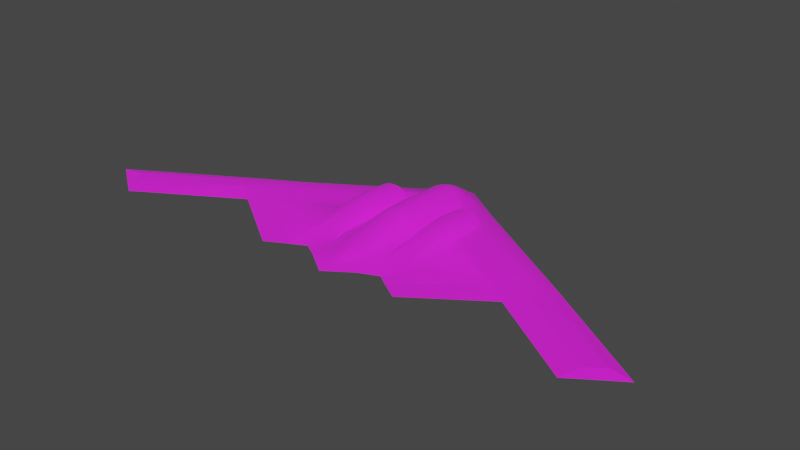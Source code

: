 # Source: planerevamped.blend  (saved by Blender 3.5.10; exported with 4.5.12 LTS)
import bpy
from mathutils import Matrix  # noqa: F401  (used for matrix-valued properties, if any)

bpy.ops.wm.read_factory_settings(use_empty=True)
scene = bpy.context.scene
scene.name = 'Scene'

# ---- collections
col_collection = bpy.data.collections.new('Collection'); scene.collection.children.link(col_collection)

# ---- images (referenced by path relative to the original .blend; pixels are not part of the script)
import os
ASSET_DIR = os.environ.get("B2B_ASSET_DIR", "")  # directory of the original .blend (textures are referenced by path, not embedded)
HERE = os.path.dirname(os.path.abspath(__file__))  # packed textures are extracted next to this script under _unpacked/

def load_image(name, relpath, width, height, colorspace="sRGB"):
    """Load a texture the original file referenced (path relative to the .blend, or extracted next to this script)."""
    p = next((c for c in (os.path.join(HERE, relpath), os.path.join(ASSET_DIR, relpath)) if relpath and os.path.exists(c)), "")
    if p:
        img = bpy.data.images.load(p, check_existing=True)
        img.name = name
    else:  # same state as the original file: an image datablock whose file is absent (Cycles renders it pink)
        img = bpy.data.images.new(name, width, height)
        img.source = "FILE"
        img.filepath = "//" + (relpath or name)
    img.colorspace_settings.name = colorspace
    return img
img_b_2_spirit_p01_dds = load_image('B-2_Spirit_P01.dds', 'B-2_Spirit_P01.dds', 1024, 1024, 'sRGB')

# ---- materials (node trees are filled in below, after node groups)
mat_plane_001 = bpy.data.materials.new('plane.001')
mat_plane_001.use_transparent_shadow = False
mat_plane_001.diffuse_color = (1.0, 1.0, 1.0, 1.0)
mat_plane_001.roughness = 0.9106
mat_plane_001.specular_intensity = 0.7529
mat_plane_window_001 = bpy.data.materials.new('plane_window.001')
mat_plane_window_001.use_transparent_shadow = False
mat_plane_window_001.diffuse_color = (1.0, 1.0, 1.0, 1.0)
mat_plane_window_001.roughness = 0.9106
mat_plane_window_001.specular_intensity = 0.7529

# ---- node groups
ng_auto_smooth = bpy.data.node_groups.new('Auto Smooth', 'GeometryNodeTree')
_s = ng_auto_smooth.interface.new_socket(name='Geometry', in_out='OUTPUT', socket_type='NodeSocketGeometry')
_s = ng_auto_smooth.interface.new_socket(name='Geometry', in_out='INPUT', socket_type='NodeSocketGeometry')
_s = ng_auto_smooth.interface.new_socket(name='Angle', in_out='INPUT', socket_type='NodeSocketFloat')
_s.subtype = 'ANGLE'
_s.min_value = 0.0
_s.max_value = 3.142
ng_auto_smooth.is_modifier = True
_N = ng_auto_smooth.nodes; _L = ng_auto_smooth.links
n0 = _N.new('NodeGroupOutput'); n0.name = 'Group Output'; n0.location = (480, -100)
n1 = _N.new('NodeGroupInput'); n1.name = 'Group Input'; n1.location = (-420, -300)
n2 = _N.new('NodeGroupInput'); n2.name = 'Group Input.001'; n2.location = (-60, -100)
n3 = _N.new('GeometryNodeSetShadeSmooth'); n3.name = 'Set Shade Smooth'; n3.location = (120, -100)
n3.domain = 'EDGE'
n4 = _N.new('GeometryNodeSetShadeSmooth'); n4.name = 'Set Shade Smooth.001'; n4.location = (300, -100)
n5 = _N.new('GeometryNodeInputMeshEdgeAngle'); n5.name = 'Edge Angle'; n5.location = (-420, -220)
n6 = _N.new('GeometryNodeInputEdgeSmooth'); n6.name = 'Is Edge Smooth'; n6.location = (-60, -160)
n7 = _N.new('GeometryNodeInputShadeSmooth'); n7.name = 'Is Face Smooth'; n7.location = (-240, -340)
n8 = _N.new('FunctionNodeBooleanMath'); n8.name = 'Boolean Math'; n8.location = (-60, -220)
n9 = _N.new('FunctionNodeCompare'); n9.name = 'Compare'; n9.location = (-240, -180)
n9.operation = 'LESS_EQUAL'
_L.new(n5.outputs[0], n9.inputs[0])
_L.new(n4.outputs[0], n0.inputs[0])
_L.new(n1.outputs[1], n9.inputs[1])
_L.new(n9.outputs[0], n8.inputs[0])
_L.new(n7.outputs[0], n8.inputs[1])
_L.new(n2.outputs[0], n3.inputs[0])
_L.new(n6.outputs[0], n3.inputs[1])
_L.new(n3.outputs[0], n4.inputs[0])
_L.new(n8.outputs[0], n3.inputs[2])
n0.is_active_output = True

# ---- material node trees
mat_plane_001.use_nodes = True; mat_plane_001.node_tree.nodes.clear()
_N = mat_plane_001.node_tree.nodes; _L = mat_plane_001.node_tree.links
n0 = _N.new('ShaderNodeBsdfPrincipled'); n0.name = 'Principled BSDF'; n0.location = (10, 300)
n0.distribution = 'GGX'
n0.subsurface_method = 'RANDOM_WALK_SKIN'
n0.inputs[2].default_value = 0.9106
n0.inputs[3].default_value = 1.45
n0.inputs[13].default_value = 0.7529
n0.inputs[27].default_value = (0.0, 0.0, 0.0, 1.0)
n0.inputs[28].default_value = 1.0
n1 = _N.new('ShaderNodeOutputMaterial'); n1.name = 'Material Output'; n1.location = (300, 300)
n2 = _N.new('ShaderNodeNormalMap'); n2.name = 'Normal Map'; n2.location = (-300, -300)
n2.label = 'Normal/Map'
n2.inputs[0].default_value = 0.0
n3 = _N.new('ShaderNodeTexImage'); n3.name = 'Image Texture'; n3.location = (-300, 600)
n3.image = img_b_2_spirit_p01_dds
_L.new(n0.outputs[0], n1.inputs[0])
_L.new(n2.outputs[0], n0.inputs[5])
_L.new(n3.outputs[0], n0.inputs[0])
n1.is_active_output = True
mat_plane_window_001.use_nodes = True; mat_plane_window_001.node_tree.nodes.clear()
_N = mat_plane_window_001.node_tree.nodes; _L = mat_plane_window_001.node_tree.links
n0 = _N.new('ShaderNodeBsdfPrincipled'); n0.name = 'Principled BSDF'; n0.location = (10, 300)
n0.distribution = 'GGX'
n0.subsurface_method = 'RANDOM_WALK_SKIN'
n0.inputs[2].default_value = 0.9106
n0.inputs[3].default_value = 1.45
n0.inputs[13].default_value = 0.7529
n0.inputs[27].default_value = (0.0, 0.0, 0.0, 1.0)
n0.inputs[28].default_value = 1.0
n1 = _N.new('ShaderNodeOutputMaterial'); n1.name = 'Material Output'; n1.location = (300, 300)
n2 = _N.new('ShaderNodeNormalMap'); n2.name = 'Normal Map'; n2.location = (-300, -300)
n2.label = 'Normal/Map'
n2.inputs[0].default_value = 0.0
n3 = _N.new('ShaderNodeTexImage'); n3.name = 'Image Texture'; n3.location = (-300, 600)
n3.image = img_b_2_spirit_p01_dds
_L.new(n0.outputs[0], n1.inputs[0])
_L.new(n2.outputs[0], n0.inputs[5])
_L.new(n3.outputs[0], n0.inputs[0])
n1.is_active_output = True

# ---- world
world_world = bpy.data.worlds.new('World'); scene.world = world_world
world_world.use_nodes = True; world_world.node_tree.nodes.clear()
_N = world_world.node_tree.nodes; _L = world_world.node_tree.links
n0 = _N.new('ShaderNodeOutputWorld'); n0.name = 'World Output'; n0.location = (300, 300)
n1 = _N.new('ShaderNodeBackground'); n1.name = 'Background'; n1.location = (10, 300)
n1.inputs[0].default_value = (0.05088, 0.05088, 0.05088, 1.0)
_L.new(n1.outputs[0], n0.inputs[0])
n0.is_active_output = True
world_world.color = (0.05088, 0.05088, 0.05088)
world_world.use_sun_shadow = False
world_world.sun_shadow_jitter_overblur = 0.0

# ---- meshes
me_b_2_spirit_005 = bpy.data.meshes.new('B-2_Spirit.005')
me_b_2_spirit_005.from_pydata([(-0.2201, -0.6624, 2.521), (-1.13, -0.6624, 2.233), (-2.171, -3.424, 1.037), (-0.2082, -3.423, 2.147), (-1.008, -8.228, -0.6239), (-1.085, -5.93, -0.799), (0.0, -8.228, 0.8399), (-0.1934, -5.93, 1.406), (-1.362, -8.228, 0.5314), (-1.008, -8.228, 0.6828), (-1.604, 0.9614, -0.6524), (-1.427, 4.361, -0.5096), (-3.632, 2.392, -0.4236), (-2.285, -10.42, -0.04763), (-15.11, -5.772, 0.7436), (-15.11, -5.723, -0.07124), (-16.53, -4.768, 0.7271), (-13.24, -4.389, -0.05926), (-14.58, -3.369, 0.1115), (-14.58, -3.396, 0.7998), (-15.46, -2.764, 0.5121), (-17.41, -4.143, 0.4822), (-16.53, -4.735, 0.09059), (-3.842, -9.353, -0.1655), (-3.829, -8.375, -0.4067), (-3.83, -8.4, 0.1061), (-1.223, -9.477, 0.2668), (-1.746, -8.228, 0.4067), (-2.019, 3.324, 1.616), (-1.606, -9.917, -0.2369), (-1.717, -8.19, -0.3917), (-2.355, -1.368, 1.347), (-2.184, -2.703, 1.129), (-3.633, 5.424, 0.5446), (-3.631, 4.271, 1.208), (-0.1619, 4.477, 2.5), (-0.1822, 3.867, 2.651), (-0.715, 4.488, 2.376), (-0.1891, -8.228, 0.8369), (-1.465, -2.714, 1.836), (-1.811, -0.6624, 1.684), (-1.816, -3.433, 1.368), (-1.426, -5.918, 1.028), (-1.844, -5.904, 0.7103), (-0.9806, 4.504, 2.249), (-0.774, 3.872, 2.518), (-1.083, 3.341, 2.427), (-0.8009, 3.344, 2.546), (-0.8216, -0.6624, 2.376), (-1.132, -2.715, 2.036), (-1.046, -5.93, 1.219), (-0.8083, -3.425, 2.036), (-0.7739, -5.93, 1.322), (-0.7487, -8.228, 0.7418), (-0.8272, -9.477, 0.3954), (-0.2118, -2.715, 2.31), (-1.081, -3.426, 1.921), (-0.8144, -2.715, 2.176), (-1.814, -2.714, 1.499), (-1.461, -3.429, 1.701), (-1.109, 1.318, -0.7633), (-0.9287, 4.342, -0.5931), (-0.6607, 6.214, 1.468), (-3.633, 4.272, -0.1185), (-1.217, 5.258, -0.2948), (-13.24, -4.428, 0.7995), (-11.56, -5.718, 0.6503), (-2.938, -7.544, 0.2254), (-2.509, -9.289, 0.09959), (-2.45, 1.326, 1.473), (-3.34, -3.421, 1.779), (-5.114, -1.055, 1.918), (-5.574, -1.566, 1.26), (-3.95, -3.421, 1.834), (-4.562, -1.055, 2.154), (-4.969, -7.629, 0.3518), (-5.39, 1.325, 1.42), (-2.338, -3.199, 1.028), (-2.558, -6.593, 0.53), (-2.847, -3.422, 1.59), (-5.58, -3.488, 1.004), (-5.079, -3.422, 1.59), (-4.997, -6.417, 0.7839), (-3.342, -6.018, 0.9474), (-3.928, -5.708, 1.068), (-4.542, -3.421, 1.771), (-5.408, -7.664, 0.3824), (-4.427, -6.004, 0.9412), (-3.837, -7.526, 0.2491), (-2.921, -6.251, 0.7846), (-2.534, -7.65, 0.2428), (-0.1873, 3.348, 2.682), (-0.0885, 6.65, 0.229), (-1.772, -5.929, -0.558), (-1.062, 4.52, 2.174), (-0.1239, 6.324, 1.571), (-1.575, 4.621, 1.651), (-1.355, 4.81, 1.774), (-1.497, 4.849, 1.626), (-1.716, 4.638, 1.532), (-1.456, 5.249, 1.495), (-1.744, 3.914, 1.713), (-1.9, 3.914, 1.581), (-0.1397, 5.549, 1.994), (-0.6799, 4.901, 2.183), (-0.6999, 4.666, 2.293), (-1.047, 3.874, 2.393), (-1.462, -0.6624, 2.03), (-2.217, -0.6916, 1.36), (-0.1514, 4.639, 2.427), (-1.182, 5.456, 1.593), (-1.174, 5.678, 1.476), (-2.145, 2.7, 1.523), (-0.7751, 6.168, 0.1091), (-0.7786, 5.39, -0.3501), (-3.624, -0.1438, -0.4728), (-11.56, -5.663, -0.1209), (0.2201, -0.6624, 2.521), (1.13, -0.6624, 2.233), (2.171, -3.424, 1.037), (0.2082, -3.423, 2.147), (0.0, -3.423, 2.152), (1.008, -8.228, -0.6239), (1.085, -5.93, -0.799), (0.1934, -5.93, 1.406), (0.0, -5.93, 1.405), (1.362, -8.228, 0.5314), (1.008, -8.228, 0.6828), (0.0, -9.473, 0.5529), (1.604, 0.9614, -0.6524), (1.427, 4.361, -0.5096), (3.632, 2.392, -0.4236), (2.285, -10.42, -0.04763), (15.11, -5.772, 0.7436), (15.11, -5.723, -0.07124), (16.53, -4.768, 0.7271), (13.24, -4.389, -0.05926), (14.58, -3.369, 0.1115), (14.58, -3.396, 0.7998), (15.46, -2.764, 0.5121), (17.41, -4.143, 0.4822), (16.53, -4.735, 0.09059), (3.842, -9.353, -0.1655), (3.829, -8.375, -0.4067), (3.83, -8.4, 0.1061), (1.223, -9.477, 0.2668), (1.746, -8.228, 0.4067), (2.019, 3.324, 1.616), (1.606, -9.917, -0.2369), (1.717, -8.19, -0.3917), (2.355, -1.368, 1.347), (2.184, -2.703, 1.129), (0.0, 7.364, 0.577), (0.0, 7.911, 0.788), (3.633, 5.424, 0.5446), (3.631, 4.271, 1.208), (0.0, 4.474, 2.51), (0.1619, 4.477, 2.5), (0.1822, 3.867, 2.651), (0.715, 4.488, 2.376), (0.1891, -8.228, 0.8369), (0.0, 3.865, 2.658), (1.465, -2.714, 1.836), (1.811, -0.6624, 1.684), (1.816, -3.433, 1.368), (1.426, -5.918, 1.028), (1.844, -5.904, 0.7103), (0.9806, 4.504, 2.249), (0.774, 3.872, 2.518), (1.083, 3.341, 2.427), (0.8009, 3.344, 2.546), (0.8216, -0.6624, 2.376), (1.132, -2.715, 2.036), (1.046, -5.93, 1.219), (0.8083, -3.425, 2.036), (0.7739, -5.93, 1.322), (0.7487, -8.228, 0.7418), (0.8272, -9.477, 0.3954), (0.0, -2.715, 2.316), (0.2118, -2.715, 2.31), (1.081, -3.426, 1.921), (0.8144, -2.715, 2.176), (1.814, -2.714, 1.499), (1.461, -3.429, 1.701), (1.109, 1.318, -0.7633), (0.0, 1.318, -0.9164), (0.0, -5.93, -0.955), (0.9287, 4.342, -0.5931), (0.0, 4.342, -0.7184), (0.0, 5.442, -0.4144), (0.6607, 6.214, 1.468), (3.633, 4.272, -0.1185), (1.217, 5.258, -0.2948), (13.24, -4.428, 0.7995), (11.56, -5.718, 0.6503), (2.938, -7.544, 0.2254), (2.509, -9.289, 0.09959), (2.45, 1.326, 1.473), (3.34, -3.421, 1.779), (5.114, -1.055, 1.918), (5.574, -1.566, 1.26), (3.95, -3.421, 1.834), (4.562, -1.055, 2.154), (4.969, -7.629, 0.3518), (5.39, 1.325, 1.42), (2.338, -3.199, 1.028), (2.558, -6.593, 0.53), (2.847, -3.422, 1.59), (5.58, -3.488, 1.004), (5.079, -3.422, 1.59), (4.997, -6.417, 0.7839), (3.342, -6.018, 0.9474), (3.928, -5.708, 1.068), (4.542, -3.421, 1.771), (5.408, -7.664, 0.3824), (4.427, -6.004, 0.9412), (3.837, -7.526, 0.2491), (2.921, -6.251, 0.7846), (2.534, -7.65, 0.2428), (0.1873, 3.348, 2.682), (0.0, 3.347, 2.685), (0.0, -0.6624, 2.527), (0.0885, 6.65, 0.229), (0.0, 6.732, 0.2453), (1.772, -5.929, -0.558), (0.0, 6.333, 1.569), (1.062, 4.52, 2.174), (0.1239, 6.324, 1.571), (1.575, 4.621, 1.651), (1.355, 4.81, 1.774), (0.0, 6.472, 1.484), (1.497, 4.849, 1.626), (1.716, 4.638, 1.532), (1.456, 5.249, 1.495), (1.744, 3.914, 1.713), (1.9, 3.914, 1.581), (0.1397, 5.549, 1.994), (0.0, 5.56, 1.992), (0.0, 5.178, 2.186), (0.6799, 4.901, 2.183), (0.6999, 4.666, 2.293), (1.047, 3.874, 2.393), (1.462, -0.6624, 2.03), (2.217, -0.6916, 1.36), (0.0, 4.643, 2.432), (0.1514, 4.639, 2.427), (1.182, 5.456, 1.593), (1.174, 5.678, 1.476), (2.145, 2.7, 1.523), (0.7751, 6.168, 0.1091), (0.7786, 5.39, -0.3501), (3.624, -0.1438, -0.4728), (11.56, -5.663, -0.1209), (13.38, -6.958, 0.3331), (0.0, -8.228, -0.7249), (1.628, -9.93, 0.09492), (0.0, -12.08, -0.1357), (0.0, -11.09, 0.1157), (0.0, -11.06, -0.3029), (0.645, -9.476, 0.4614), (0.1899, -9.474, 0.5438), (1.822, 3.321, 1.772), (1.306, 3.878, 2.16), (1.421, 3.333, 2.158), (1.679, 3.325, 1.902), (1.429, 4.595, 1.801), (0.9315, 4.692, 2.172), (0.1431, 5.159, 2.189), (0.6788, 6.023, 1.556), (3.95, -1.055, 2.229), (5.085, 1.326, 1.965), (2.785, -1.043, 1.964), (3.32, -1.055, 2.163), (3.339, 1.324, 2.211), (3.889, 1.326, 1.447), (4.544, 1.324, 2.202), (3.95, 1.324, 2.264), (2.814, 1.326, 1.965), (-13.38, -6.958, 0.3331), (-1.628, -9.93, 0.09492), (-0.645, -9.476, 0.4614), (-0.1899, -9.474, 0.5438), (-1.822, 3.321, 1.772), (-1.306, 3.878, 2.16), (-1.421, 3.333, 2.158), (-1.679, 3.325, 1.902), (-1.429, 4.595, 1.801), (-0.9315, 4.692, 2.172), (-0.1431, 5.159, 2.189), (-0.6788, 6.023, 1.556), (-3.95, -1.055, 2.229), (-5.085, 1.326, 1.965), (-2.785, -1.043, 1.964), (-3.32, -1.055, 2.163), (-3.339, 1.324, 2.211), (-3.889, 1.326, 1.447), (-4.544, 1.324, 2.202), (-3.95, 1.324, 2.264), (-2.814, 1.326, 1.965), (-4.939, -9.157, -0.3587), (-5.225, -9.219, 0.09942), (-9.548, -8.157, 0.3471), (-9.683, -7.962, -0.09944), (-5.047, -9.252, 0.07903), (-7.479, -8.61, 0.1785), (-7.576, -8.507, -0.2597), (7.379, -8.648, -0.2666), (5.04, -9.11, 0.1029), (9.727, -7.94, 0.3741), (9.607, -8.055, -0.09857), (5.024, -9.217, -0.3551), (5.243, -9.063, 0.1279), (7.747, -8.42, 0.2095)], [], [(79, 83, 89), (82, 80, 86), (82, 85, 81), (7, 6, 125), (1, 284, 107), (11, 114, 61), (80, 82, 81), (85, 84, 73), (114, 188, 61), (61, 10, 11), (16, 20, 21), (33, 18, 20), (24, 93, 30), (75, 86, 300, 303), (75, 303, 23), (108, 58, 40), (156, 109, 35), (278, 17, 116), (17, 278, 15), (278, 65, 14), (65, 278, 66), (58, 108, 32), (6, 7, 38), (101, 99, 102), (99, 101, 96), (103, 225, 95), (97, 94, 287), (90, 89, 67), (89, 90, 78), (11, 63, 64), (0, 178, 221), (41, 2, 43), (107, 49, 1), (3, 125, 121), (59, 50, 56), (78, 27, 43), (27, 78, 90), (230, 289, 95), (53, 281, 38), (49, 107, 39), (225, 230, 95), (4, 29, 30), (42, 9, 50), (50, 59, 42), (125, 3, 7), (0, 220, 91), (35, 105, 37), (6, 281, 128), (44, 45, 37), (4, 93, 5), (9, 42, 8), (53, 50, 9), (60, 93, 10), (38, 52, 53), (52, 38, 7), (109, 104, 105), (104, 109, 288), (100, 34, 102), (238, 103, 288), (94, 97, 286), (291, 295, 76), (4, 186, 254), (41, 42, 59), (42, 41, 43), (88, 25, 67), (51, 49, 56), (103, 238, 237), (55, 48, 57), (26, 9, 8), (48, 91, 47), (48, 55, 0), (281, 6, 38), (75, 87, 82), (29, 23, 24), (10, 12, 11), (9, 26, 54), (3, 57, 51), (81, 72, 80), (72, 81, 71), (293, 73, 70), (73, 293, 290), (33, 19, 34), (12, 18, 63), (156, 36, 161), (19, 33, 20), (20, 22, 21), (22, 20, 18), (27, 26, 8), (111, 100, 110), (98, 100, 99), (69, 112, 295), (23, 29, 13), (20, 16, 19), (84, 70, 73), (85, 82, 87), (32, 31, 77), (60, 186, 5), (186, 60, 185), (188, 60, 61), (76, 19, 65), (25, 88, 75), (19, 14, 65), (15, 18, 17), (18, 12, 17), (14, 19, 16), (109, 156, 244), (45, 91, 36), (27, 68, 279), (18, 33, 63), (26, 27, 279), (23, 279, 68), (23, 13, 279), (23, 68, 25), (34, 28, 102), (29, 24, 30), (18, 15, 22), (10, 61, 60), (114, 11, 64), (152, 33, 153), (152, 113, 63), (36, 156, 35), (34, 100, 111), (31, 32, 108), (152, 63, 33), (68, 27, 90), (91, 45, 47), (40, 39, 107), (161, 91, 220), (153, 33, 111), (64, 63, 113), (111, 33, 34), (63, 11, 12), (88, 83, 84), (86, 75, 82), (37, 36, 35), (87, 75, 88), (86, 66, 304, 300), (66, 86, 80), (36, 37, 45), (43, 77, 78), (91, 48, 0), (293, 298, 294), (115, 93, 24), (93, 115, 10), (50, 53, 52), (3, 52, 7), (52, 3, 51), (54, 53, 9), (49, 51, 57), (281, 53, 280), (257, 281, 280), (91, 161, 36), (39, 40, 58), (45, 46, 47), (46, 45, 106), (257, 13, 256), (13, 257, 279), (12, 116, 17), (116, 24, 299, 305), (8, 43, 27), (43, 8, 42), (26, 257, 54), (66, 301, 304), (24, 116, 115), (189, 92, 223), (45, 44, 106), (293, 297, 290), (53, 54, 280), (291, 74, 296), (298, 293, 292), (39, 56, 49), (57, 3, 55), (56, 39, 59), (41, 32, 2), (48, 46, 1), (76, 112, 28), (56, 52, 51), (1, 57, 48), (32, 41, 58), (46, 48, 47), (76, 295, 112), (57, 1, 49), (52, 56, 50), (76, 28, 34), (32, 77, 2), (121, 55, 3), (55, 121, 178), (59, 58, 41), (58, 59, 39), (74, 81, 85), (81, 74, 71), (284, 1, 46), (12, 10, 115), (60, 188, 185), (69, 108, 112), (188, 114, 189), (108, 69, 31), (29, 4, 258), (153, 62, 230), (72, 65, 66), (75, 23, 25), (72, 66, 80), (65, 72, 76), (68, 67, 25), (72, 291, 76), (112, 40, 285), (112, 285, 282), (31, 79, 77), (79, 31, 292), (107, 285, 40), (283, 46, 106), (114, 113, 92), (282, 28, 112), (112, 108, 40), (67, 68, 90), (288, 244, 238), (298, 31, 69), (46, 283, 284), (296, 297, 295), (31, 298, 292), (293, 79, 292), (73, 74, 85), (99, 96, 98), (244, 288, 109), (289, 111, 110), (19, 76, 34), (291, 72, 71), (89, 77, 79), (77, 89, 78), (83, 79, 70), (84, 85, 87), (283, 44, 94), (105, 44, 37), (70, 84, 83), (44, 283, 106), (44, 105, 287), (74, 73, 290), (79, 293, 70), (285, 107, 284), (113, 114, 64), (111, 289, 62), (297, 294, 295), (88, 89, 83), (88, 84, 87), (153, 111, 62), (89, 88, 67), (186, 4, 5), (93, 4, 30), (220, 0, 221), (105, 35, 109), (113, 223, 92), (77, 43, 2), (223, 113, 152), (93, 60, 5), (44, 287, 94), (178, 0, 55), (286, 98, 96), (287, 105, 104), (225, 103, 237), (98, 286, 97), (289, 230, 62), (100, 98, 110), (102, 282, 101), (282, 102, 28), (116, 302, 278), (26, 279, 257), (92, 189, 114), (257, 128, 281), (258, 4, 254), (258, 13, 29), (74, 297, 296), (280, 54, 257), (74, 291, 71), (116, 12, 115), (13, 258, 256), (297, 74, 290), (297, 293, 294), (295, 291, 296), (118, 242, 263), (263, 169, 118), (182, 151, 243), (243, 163, 182), (178, 179, 117), (117, 221, 178), (172, 162, 242), (242, 118, 172), (164, 166, 119), (125, 124, 120), (120, 121, 125), (173, 165, 183), (183, 180, 173), (122, 123, 224), (224, 149, 122), (186, 123, 122), (122, 254, 186), (6, 160, 124), (124, 125, 6), (127, 126, 165), (165, 173, 127), (122, 149, 148), (148, 258, 122), (260, 160, 6), (6, 128, 260), (145, 126, 127), (127, 177, 145), (250, 192, 130), (130, 187, 250), (187, 130, 129), (129, 184, 187), (136, 134, 253), (253, 252, 136), (135, 140, 139), (139, 138, 135), (131, 251, 129), (129, 130, 131), (148, 143, 142), (142, 132, 148), (193, 194, 253), (253, 133, 193), (137, 141, 134), (134, 136, 137), (138, 193, 133), (133, 135, 138), (137, 136, 131), (131, 191, 137), (154, 155, 138), (138, 139, 154), (141, 137, 139), (139, 140, 141), (142, 143, 310), (142, 144, 196), (142, 196, 255), (142, 255, 132), (146, 126, 145), (145, 255, 146), (155, 235, 147), (148, 149, 143), (150, 243, 151), (151, 205, 150), (143, 149, 224), (146, 255, 196), (196, 218, 146), (154, 139, 137), (137, 191, 154), (152, 153, 154), (152, 154, 191), (152, 191, 249), (155, 247, 233), (219, 170, 168), (168, 158, 219), (158, 157, 156), (156, 161, 158), (245, 244, 156), (156, 157, 245), (159, 157, 158), (158, 168, 159), (171, 170, 219), (219, 117, 171), (171, 117, 179), (179, 181, 171), (175, 174, 120), (120, 124, 175), (175, 124, 160), (160, 176, 175), (176, 160, 260), (260, 259, 176), (233, 235, 155), (161, 220, 219), (219, 158, 161), (162, 182, 163), (163, 242, 162), (165, 166, 164), (164, 183, 165), (126, 146, 166), (166, 165, 126), (168, 241, 167), (167, 159, 168), (169, 241, 168), (168, 170, 169), (171, 118, 169), (169, 170, 171), (181, 172, 118), (118, 171, 181), (175, 173, 180), (180, 174, 175), (176, 127, 173), (173, 175, 176), (177, 127, 176), (176, 259, 177), (151, 119, 205), (151, 182, 164), (164, 119, 151), (179, 178, 121), (121, 120, 179), (162, 172, 180), (180, 183, 162), (120, 174, 181), (181, 179, 120), (182, 162, 183), (183, 164, 182), (172, 181, 174), (174, 180, 172), (197, 248, 243), (243, 150, 197), (184, 185, 188), (188, 187, 184), (186, 185, 184), (184, 123, 186), (250, 187, 188), (188, 189, 250), (153, 230, 190), (153, 190, 247), (247, 155, 154), (153, 247, 154), (191, 131, 130), (130, 192, 191), (192, 249, 191), (200, 194, 193), (193, 204, 200), (200, 208, 194), (203, 144, 142), (203, 142, 307), (203, 307, 311, 214), (216, 195, 144), (196, 144, 195), (195, 218, 196), (197, 274, 248), (277, 197, 150), (150, 271, 277), (207, 271, 150), (150, 205, 207), (272, 271, 207), (207, 198, 272), (201, 213, 202), (202, 269, 201), (200, 199, 209), (209, 208, 200), (201, 269, 272), (272, 198, 201), (209, 199, 202), (202, 213, 209), (200, 204, 270), (270, 199, 200), (144, 203, 216), (204, 193, 138), (138, 155, 204), (205, 206, 217), (217, 207, 205), (211, 198, 207), (207, 217, 211), (212, 215, 213), (213, 201, 212), (208, 209, 210), (210, 214, 208), (212, 201, 198), (198, 211, 212), (210, 209, 213), (213, 215, 210), (194, 208, 214), (214, 311, 312, 194), (215, 216, 203), (203, 210, 215), (216, 215, 212), (216, 212, 211), (217, 195, 216), (216, 211, 217), (217, 206, 218), (218, 195, 217), (214, 210, 203), (240, 245, 157), (157, 159, 240), (117, 219, 220), (220, 221, 117), (146, 218, 206), (206, 166, 146), (166, 206, 205), (205, 119, 166), (249, 222, 223), (223, 152, 249), (224, 123, 184), (184, 129, 224), (224, 129, 251), (251, 143, 224), (225, 227, 230), (167, 226, 266), (226, 265, 229), (229, 266, 226), (236, 227, 225), (225, 237, 236), (265, 228, 231), (231, 229, 265), (230, 227, 268), (268, 190, 230), (247, 246, 233), (233, 246, 231), (231, 232, 233), (232, 228, 234), (234, 235, 232), (235, 234, 261), (261, 147, 235), (238, 267, 236), (236, 237, 238), (239, 267, 245), (245, 240, 239), (266, 239, 240), (167, 266, 240), (240, 159, 167), (262, 226, 167), (167, 241, 262), (169, 263, 262), (262, 241, 169), (264, 263, 242), (242, 163, 264), (248, 261, 264), (248, 264, 163), (248, 163, 243), (267, 238, 244), (244, 245, 267), (232, 231, 228), (268, 246, 247), (247, 190, 268), (261, 248, 147), (250, 222, 249), (249, 192, 250), (222, 250, 189), (189, 223, 222), (143, 251, 252), (252, 306, 310, 143), (131, 136, 252), (252, 251, 131), (252, 253, 309), (194, 312, 308), (258, 254, 122), (132, 255, 257), (257, 256, 132), (145, 177, 257), (258, 148, 132), (132, 256, 258), (257, 259, 260), (259, 257, 177), (257, 260, 128), (145, 257, 255), (202, 275, 276), (276, 269, 202), (270, 275, 202), (202, 199, 270), (277, 271, 272), (272, 273, 277), (272, 269, 276), (276, 273, 272), (276, 274, 273), (275, 274, 276), (270, 204, 274), (274, 275, 270), (273, 274, 197), (197, 277, 273), (204, 155, 147), (204, 147, 248), (204, 248, 274), (294, 69, 295), (69, 294, 298), (278, 301, 66), (299, 24, 23), (305, 302, 116), (309, 306, 252), (308, 253, 194)])
me_b_2_spirit_005.polygons.foreach_set('use_smooth', [True] * 566)
_k = set([(13, 23), (13, 29), (13, 256), (13, 279), (20, 21), (20, 33), (26, 54), (26, 279), (33, 153), (54, 280), (66, 278), (66, 304), (116, 278), (116, 305), (128, 260), (128, 281), (132, 142), (132, 148), (132, 255), (132, 256), (139, 140), (139, 154), (145, 177), (145, 255), (152, 154), (153, 154), (177, 259), (194, 253), (194, 312), (252, 253), (252, 306), (259, 260), (280, 281)])
me_b_2_spirit_005.attributes.new('sharp_edge', 'BOOLEAN', 'EDGE').data.foreach_set('value', [ (min(e.vertices), max(e.vertices)) in _k for e in me_b_2_spirit_005.edges])
_uv = me_b_2_spirit_005.uv_layers.new(name='UVMap')
_uv.uv.foreach_set('vector', [0.03567, 0.4466, 0.02971, 0.3295, 0.03462, 0.3198, 0.01023, 0.3118, 0.003428, 0.4468, 0.005308, 0.2561, 0.01023, 0.3118, 0.01579, 0.4453, 0.009438, 0.4463, 0.6947, 0.3321, 0.6925, 0.2261, 0.6924, 0.3321, 0.7056, 0.5762, 0.709, 0.763, 0.7095, 0.5767, 0.3455, 0.1781, 0.3379, 0.1311, 0.3397, 0.1785, 0.003428, 0.4468, 0.01023, 0.3118, 0.009438, 0.4463, 0.01579, 0.4453, 0.02285, 0.3432, 0.02276, 0.445, 0.3379, 0.1311, 0.3288, 0.1776, 0.3397, 0.1785, 0.3397, 0.1785, 0.3476, 0.3357, 0.3455, 0.1781, 0.8859, 0.3879, 0.8734, 0.4821, 0.8961, 0.4177, 0.3712, 0.1354, 0.4999, 0.5437, 0.5102, 0.5181, 0.3737, 0.7725, 0.3496, 0.6574, 0.3489, 0.7638, 0.7504, 0.2566, 0.7558, 0.2536, 0.7537, 0.1816, 0.7515, 0.1807, 0.7504, 0.2566, 0.7515, 0.1807, 0.7375, 0.1761, 0.7211, 0.577, 0.7136, 0.4821, 0.7136, 0.5775, 0.6924, 0.8155, 0.6941, 0.8234, 0.6942, 0.8157, 0.4857, 0.7122, 0.4842, 0.59, 0.4645, 0.6488, 0.4842, 0.59, 0.4857, 0.7122, 0.5061, 0.6523, 0.849, 0.2866, 0.8474, 0.4036, 0.8692, 0.3406, 0.8474, 0.4036, 0.849, 0.2866, 0.8277, 0.3437, 0.7136, 0.4821, 0.7211, 0.577, 0.7214, 0.4836, 0.6925, 0.2261, 0.6947, 0.3321, 0.6947, 0.2262, 0.7132, 0.7914, 0.7133, 0.8256, 0.7155, 0.7917, 0.7133, 0.8256, 0.7132, 0.7914, 0.7108, 0.8246, 0.694, 0.8671, 0.6924, 0.9048, 0.6939, 0.9044, 0.7082, 0.8331, 0.7048, 0.8185, 0.7033, 0.8265, 0.7247, 0.2564, 0.723, 0.3338, 0.7269, 0.2597, 0.723, 0.3338, 0.7247, 0.2564, 0.7251, 0.3198, 0.3455, 0.1781, 0.3714, 0.185, 0.343, 0.1377, 0.6949, 0.5754, 0.6924, 0.48, 0.6924, 0.5754, 0.7137, 0.4489, 0.7213, 0.4501, 0.714, 0.3351, 0.7095, 0.5767, 0.7056, 0.4808, 0.7056, 0.5762, 0.6948, 0.4474, 0.6924, 0.3321, 0.6924, 0.4474, 0.7095, 0.4482, 0.7047, 0.3326, 0.705, 0.4478, 0.7239, 0.3033, 0.7129, 0.2272, 0.714, 0.3351, 0.7129, 0.2272, 0.7239, 0.3033, 0.7242, 0.2539, 0.6924, 0.9115, 0.7003, 0.8903, 0.6939, 0.9044, 0.7012, 0.2264, 0.6947, 0.1687, 0.6947, 0.2262, 0.7056, 0.4808, 0.7095, 0.5767, 0.7095, 0.4813, 0.6924, 0.9048, 0.6924, 0.9115, 0.6939, 0.9044, 0.3406, 0.764, 0.3476, 0.8451, 0.3489, 0.7638, 0.7091, 0.3336, 0.7043, 0.2265, 0.7047, 0.3326, 0.7047, 0.3326, 0.7095, 0.4482, 0.7091, 0.3336, 0.6924, 0.3321, 0.6948, 0.4474, 0.6947, 0.3321, 0.6949, 0.5754, 0.6924, 0.7624, 0.6945, 0.7625, 0.6942, 0.8157, 0.7005, 0.825, 0.7007, 0.8165, 0.6925, 0.2261, 0.6947, 0.1687, 0.6925, 0.1687, 0.7038, 0.8176, 0.7014, 0.7873, 0.7007, 0.8165, 0.3406, 0.764, 0.3496, 0.6574, 0.3416, 0.6558, 0.7043, 0.2265, 0.7091, 0.3336, 0.7084, 0.2269, 0.7012, 0.2264, 0.7047, 0.3326, 0.7043, 0.2265, 0.3418, 0.3184, 0.3496, 0.6574, 0.3476, 0.3357, 0.6947, 0.2262, 0.7015, 0.3323, 0.7012, 0.2264, 0.7015, 0.3323, 0.6947, 0.2262, 0.6947, 0.3321, 0.6941, 0.8234, 0.7003, 0.8363, 0.7005, 0.825, 0.7003, 0.8363, 0.6941, 0.8234, 0.694, 0.8483, 0.71, 0.8543, 0.7349, 0.8093, 0.7155, 0.7917, 0.6924, 0.8492, 0.694, 0.8671, 0.694, 0.8483, 0.7048, 0.8185, 0.7082, 0.8331, 0.7091, 0.8229, 0.1842, 0.257, 0.1742, 0.2305, 0.1867, 0.2291, 0.3406, 0.764, 0.3289, 0.6548, 0.3288, 0.7633, 0.7137, 0.4489, 0.7091, 0.3336, 0.7095, 0.4482, 0.7091, 0.3336, 0.7137, 0.4489, 0.714, 0.3351, 0.7374, 0.2604, 0.7373, 0.2199, 0.7269, 0.2597, 0.7018, 0.4476, 0.7056, 0.4808, 0.705, 0.4478, 0.694, 0.8671, 0.6924, 0.8492, 0.6924, 0.8676, 0.6948, 0.48, 0.702, 0.5758, 0.7019, 0.4804, 0.7068, 0.1693, 0.7043, 0.2265, 0.7084, 0.2269, 0.702, 0.5758, 0.6945, 0.7625, 0.7017, 0.7626, 0.702, 0.5758, 0.6948, 0.48, 0.6949, 0.5754, 0.6947, 0.1687, 0.6925, 0.2261, 0.6947, 0.2262, 0.7504, 0.2566, 0.7444, 0.3368, 0.7512, 0.3141, 0.3476, 0.8451, 0.3738, 0.8196, 0.3737, 0.7725, 0.3476, 0.3357, 0.3714, 0.2707, 0.3455, 0.1781, 0.7043, 0.2265, 0.7068, 0.1693, 0.7022, 0.1689, 0.6948, 0.4474, 0.7019, 0.4804, 0.7018, 0.4476, 0.009438, 0.4463, 0.003558, 0.5348, 0.003428, 0.4468, 0.003558, 0.5348, 0.009438, 0.4463, 0.009098, 0.5546, 0.03023, 0.5533, 0.02276, 0.445, 0.02991, 0.4454, 0.02276, 0.445, 0.03023, 0.5533, 0.02285, 0.5528, 0.735, 0.8648, 0.863, 0.4518, 0.7349, 0.8093, 0.3714, 0.2707, 0.4999, 0.5437, 0.3714, 0.185, 0.6924, 0.8155, 0.6945, 0.7868, 0.6924, 0.7867, 0.863, 0.4518, 0.735, 0.8648, 0.8734, 0.4821, 0.5102, 0.5181, 0.5229, 0.6074, 0.533, 0.5824, 0.5229, 0.6074, 0.5102, 0.5181, 0.4999, 0.5437, 0.7129, 0.2272, 0.7068, 0.1693, 0.7084, 0.2269, 0.7067, 0.8744, 0.71, 0.8543, 0.7068, 0.8637, 0.7099, 0.8353, 0.71, 0.8543, 0.7133, 0.8256, 0.722, 0.671, 0.72, 0.7351, 0.7385, 0.671, 0.3738, 0.8196, 0.3476, 0.8451, 0.3555, 0.8699, 0.8734, 0.4821, 0.8859, 0.3879, 0.863, 0.4518, 0.02285, 0.3432, 0.02991, 0.4454, 0.02276, 0.445, 0.01579, 0.4453, 0.01023, 0.3118, 0.01696, 0.3301, 0.7214, 0.4836, 0.7227, 0.5454, 0.7232, 0.4607, 0.3418, 0.3184, 0.3289, 0.6548, 0.3416, 0.6558, 0.3289, 0.6548, 0.3418, 0.3184, 0.3288, 0.3173, 0.3288, 0.1776, 0.3418, 0.3184, 0.3397, 0.1785, 0.7559, 0.6704, 0.863, 0.4518, 0.8474, 0.4036, 0.7373, 0.2199, 0.7374, 0.2604, 0.7504, 0.2566, 0.863, 0.4518, 0.8692, 0.3406, 0.8474, 0.4036, 0.5061, 0.6523, 0.4999, 0.5437, 0.4842, 0.59, 0.4999, 0.5437, 0.3714, 0.2707, 0.4842, 0.59, 0.8692, 0.3406, 0.863, 0.4518, 0.8859, 0.3879, 0.6941, 0.8234, 0.6924, 0.8155, 0.6924, 0.8236, 0.7014, 0.7873, 0.6945, 0.7625, 0.6945, 0.7868, 0.7129, 0.2272, 0.7219, 0.1784, 0.7116, 0.1485, 0.4999, 0.5437, 0.3712, 0.1354, 0.3714, 0.185, 0.7068, 0.1693, 0.7129, 0.2272, 0.7116, 0.1485, 0.7375, 0.1761, 0.7116, 0.1485, 0.7219, 0.1784, 0.7375, 0.1761, 0.7193, 0.1259, 0.7116, 0.1485, 0.7375, 0.1761, 0.7219, 0.1784, 0.7373, 0.2199, 0.7349, 0.8093, 0.7174, 0.764, 0.7155, 0.7917, 0.3476, 0.8451, 0.3737, 0.7725, 0.3489, 0.7638, 0.4999, 0.5437, 0.5061, 0.6523, 0.5229, 0.6074, 0.3476, 0.3357, 0.3397, 0.1785, 0.3418, 0.3184, 0.3379, 0.1311, 0.3455, 0.1781, 0.343, 0.1377, 0.3285, 0.04482, 0.3712, 0.1354, 0.3285, 0.0206, 0.3285, 0.04482, 0.3377, 0.09772, 0.3714, 0.185, 0.6945, 0.7868, 0.6924, 0.8155, 0.6942, 0.8157, 0.7349, 0.8093, 0.71, 0.8543, 0.7067, 0.8744, 0.7227, 0.5454, 0.7214, 0.4836, 0.7211, 0.577, 0.3285, 0.04482, 0.3714, 0.185, 0.3712, 0.1354, 0.7219, 0.1784, 0.7129, 0.2272, 0.7242, 0.2539, 0.6945, 0.7625, 0.7014, 0.7873, 0.7017, 0.7626, 0.7136, 0.5775, 0.7095, 0.4813, 0.7095, 0.5767, 0.6924, 0.7867, 0.6945, 0.7625, 0.6924, 0.7624, 0.6925, 0.9805, 0.735, 0.8648, 0.7067, 0.8744, 0.343, 0.1377, 0.3714, 0.185, 0.3377, 0.09772, 0.7067, 0.8744, 0.735, 0.8648, 0.7349, 0.8093, 0.3714, 0.185, 0.3455, 0.1781, 0.3714, 0.2707, 0.7374, 0.2604, 0.7267, 0.345, 0.7393, 0.3505, 0.7558, 0.2536, 0.7505, 0.2546, 0.7509, 0.3108, 0.7007, 0.8165, 0.6945, 0.7868, 0.6942, 0.8157, 0.7444, 0.3368, 0.7504, 0.2566, 0.7374, 0.2604, 0.7558, 0.2536, 0.8277, 0.3437, 0.78, 0.2099, 0.7537, 0.1816, 0.8277, 0.3437, 0.7558, 0.2536, 0.7577, 0.4472, 0.6945, 0.7868, 0.7007, 0.8165, 0.7014, 0.7873, 0.714, 0.3351, 0.7232, 0.4607, 0.7239, 0.3033, 0.6945, 0.7625, 0.702, 0.5758, 0.6949, 0.5754, 0.03023, 0.5533, 0.03601, 0.6663, 0.0302, 0.6625, 0.3713, 0.3886, 0.3496, 0.6574, 0.3737, 0.7725, 0.3496, 0.6574, 0.3713, 0.3886, 0.3476, 0.3357, 0.7047, 0.3326, 0.7012, 0.2264, 0.7015, 0.3323, 0.6948, 0.4474, 0.7015, 0.3323, 0.6947, 0.3321, 0.7015, 0.3323, 0.6948, 0.4474, 0.7018, 0.4476, 0.7022, 0.1689, 0.7012, 0.2264, 0.7043, 0.2265, 0.7056, 0.4808, 0.7018, 0.4476, 0.7019, 0.4804, 0.6947, 0.1687, 0.7012, 0.2264, 0.7, 0.1688, 0.6925, 0.09436, 0.6947, 0.1687, 0.7, 0.1688, 0.6945, 0.7625, 0.6924, 0.7867, 0.6945, 0.7868, 0.7095, 0.4813, 0.7136, 0.5775, 0.7136, 0.4821, 0.7014, 0.7873, 0.705, 0.7627, 0.7017, 0.7626, 0.705, 0.7627, 0.7014, 0.7873, 0.7046, 0.7878, 0.6925, 0.09436, 0.7193, 0.1259, 0.6925, 0.04852, 0.7193, 0.1259, 0.6925, 0.09436, 0.7116, 0.1485, 0.3714, 0.2707, 0.4645, 0.6488, 0.4842, 0.59, 0.4645, 0.6488, 0.3737, 0.7725, 0.3868, 0.8094, 0.4177, 0.78, 0.7084, 0.2269, 0.714, 0.3351, 0.7129, 0.2272, 0.714, 0.3351, 0.7084, 0.2269, 0.7091, 0.3336, 0.7068, 0.1693, 0.6925, 0.09436, 0.7022, 0.1689, 0.8277, 0.3437, 0.8042, 0.2306, 0.78, 0.2099, 0.3737, 0.7725, 0.4645, 0.6488, 0.3713, 0.3886, 0.3287, 0.1282, 0.3295, 0.07626, 0.3286, 0.07221, 0.7014, 0.7873, 0.7038, 0.8176, 0.7046, 0.7878, 0.03023, 0.5533, 0.02264, 0.6622, 0.02285, 0.5528, 0.7012, 0.2264, 0.7022, 0.1689, 0.7, 0.1688, 0.009458, 0.6662, 0.01564, 0.5532, 0.01584, 0.6625, 0.03601, 0.6663, 0.03023, 0.5533, 0.03647, 0.5551, 0.7095, 0.4813, 0.705, 0.4478, 0.7056, 0.4808, 0.7019, 0.4804, 0.6948, 0.4474, 0.6948, 0.48, 0.705, 0.4478, 0.7095, 0.4813, 0.7095, 0.4482, 0.7137, 0.4489, 0.7214, 0.4836, 0.7213, 0.4501, 0.702, 0.5758, 0.705, 0.7627, 0.7056, 0.5762, 0.7559, 0.6704, 0.72, 0.7351, 0.7174, 0.764, 0.705, 0.4478, 0.7015, 0.3323, 0.7018, 0.4476, 0.7056, 0.5762, 0.7019, 0.4804, 0.702, 0.5758, 0.7214, 0.4836, 0.7137, 0.4489, 0.7136, 0.4821, 0.705, 0.7627, 0.702, 0.5758, 0.7017, 0.7626, 0.7559, 0.6704, 0.7385, 0.671, 0.72, 0.7351, 0.7019, 0.4804, 0.7056, 0.5762, 0.7056, 0.4808, 0.7015, 0.3323, 0.705, 0.4478, 0.7047, 0.3326, 0.7559, 0.6704, 0.7174, 0.764, 0.7349, 0.8093, 0.7214, 0.4836, 0.7232, 0.4607, 0.7213, 0.4501, 0.6924, 0.4474, 0.6948, 0.48, 0.6948, 0.4474, 0.6948, 0.48, 0.6924, 0.4474, 0.6924, 0.48, 0.7095, 0.4482, 0.7136, 0.4821, 0.7137, 0.4489, 0.7136, 0.4821, 0.7095, 0.4482, 0.7095, 0.4813, 0.01564, 0.5532, 0.009438, 0.4463, 0.01579, 0.4453, 0.009438, 0.4463, 0.01564, 0.5532, 0.009098, 0.5546, 0.709, 0.763, 0.7056, 0.5762, 0.705, 0.7627, 0.3714, 0.2707, 0.3476, 0.3357, 0.3713, 0.3886, 0.3418, 0.3184, 0.3288, 0.1776, 0.3288, 0.3173, 0.722, 0.671, 0.7211, 0.577, 0.72, 0.7351, 0.3288, 0.1776, 0.3379, 0.1311, 0.3287, 0.1282, 0.7211, 0.577, 0.722, 0.671, 0.7227, 0.5454, 0.3476, 0.8451, 0.3406, 0.764, 0.3287, 0.8981, 0.6925, 0.9805, 0.7002, 0.8994, 0.6924, 0.9115, 0.7577, 0.5363, 0.8474, 0.4036, 0.8277, 0.3437, 0.7504, 0.2566, 0.7375, 0.1761, 0.7373, 0.2199, 0.7577, 0.5363, 0.8277, 0.3437, 0.7577, 0.4472, 0.8474, 0.4036, 0.7577, 0.5363, 0.7559, 0.6704, 0.7219, 0.1784, 0.7269, 0.2597, 0.7373, 0.2199, 0.003558, 0.5348, 0.009458, 0.6662, 0.005748, 0.6688, 0.72, 0.7351, 0.7136, 0.5775, 0.712, 0.7633, 0.72, 0.7351, 0.712, 0.7633, 0.7137, 0.7635, 0.04413, 0.5439, 0.03567, 0.4466, 0.04413, 0.4605, 0.03567, 0.4466, 0.04413, 0.5439, 0.03647, 0.5551, 0.7095, 0.5767, 0.712, 0.7633, 0.7136, 0.5775, 0.7077, 0.7885, 0.705, 0.7627, 0.7046, 0.7878, 0.3379, 0.1311, 0.3377, 0.09772, 0.3295, 0.07626, 0.7137, 0.7635, 0.7174, 0.764, 0.72, 0.7351, 0.72, 0.7351, 0.7211, 0.577, 0.7136, 0.5775, 0.7269, 0.2597, 0.7219, 0.1784, 0.7247, 0.2564, 0.694, 0.8483, 0.6924, 0.8236, 0.6924, 0.8492, 0.03601, 0.6663, 0.04413, 0.5439, 0.0422, 0.6686, 0.705, 0.7627, 0.7077, 0.7885, 0.709, 0.763, 0.1797, 0.269, 0.1747, 0.2722, 0.1742, 0.2305, 0.04413, 0.5439, 0.03601, 0.6663, 0.03647, 0.5551, 0.03023, 0.5533, 0.03567, 0.4466, 0.03647, 0.5551, 0.02276, 0.445, 0.01564, 0.5532, 0.01579, 0.4453, 0.7133, 0.8256, 0.7108, 0.8246, 0.7099, 0.8353, 0.6924, 0.8236, 0.694, 0.8483, 0.6941, 0.8234, 0.7003, 0.8903, 0.7067, 0.8744, 0.7068, 0.8637, 0.863, 0.4518, 0.7559, 0.6704, 0.7349, 0.8093, 0.009458, 0.6662, 0.003558, 0.5348, 0.009098, 0.5546, 0.03462, 0.3198, 0.04413, 0.4605, 0.03567, 0.4466, 0.04413, 0.4605, 0.03462, 0.3198, 0.04073, 0.3054, 0.02971, 0.3295, 0.03567, 0.4466, 0.02991, 0.4454, 0.02285, 0.3432, 0.01579, 0.4453, 0.01696, 0.3301, 0.7077, 0.7885, 0.7038, 0.8176, 0.7048, 0.8185, 0.7005, 0.825, 0.7038, 0.8176, 0.7007, 0.8165, 0.02991, 0.4454, 0.02285, 0.3432, 0.02971, 0.3295, 0.7038, 0.8176, 0.7077, 0.7885, 0.7046, 0.7878, 0.7038, 0.8176, 0.7005, 0.825, 0.7033, 0.8265, 0.01564, 0.5532, 0.02276, 0.445, 0.02285, 0.5528, 0.03567, 0.4466, 0.03023, 0.5533, 0.02991, 0.4454, 0.712, 0.7633, 0.7095, 0.5767, 0.709, 0.763, 0.3377, 0.09772, 0.3379, 0.1311, 0.343, 0.1377, 0.7067, 0.8744, 0.7003, 0.8903, 0.7002, 0.8994, 0.1747, 0.2722, 0.1697, 0.2695, 0.1742, 0.2305, 0.7374, 0.2604, 0.723, 0.3338, 0.7267, 0.345, 0.7374, 0.2604, 0.7393, 0.3505, 0.7444, 0.3368, 0.6925, 0.9805, 0.7067, 0.8744, 0.7002, 0.8994, 0.723, 0.3338, 0.7374, 0.2604, 0.7269, 0.2597, 0.3289, 0.6548, 0.3406, 0.764, 0.3416, 0.6558, 0.3496, 0.6574, 0.3406, 0.764, 0.3489, 0.7638, 0.6924, 0.7624, 0.6949, 0.5754, 0.6924, 0.5754, 0.7005, 0.825, 0.6942, 0.8157, 0.6941, 0.8234, 0.3377, 0.09772, 0.3286, 0.07221, 0.3297, 0.07542, 0.7232, 0.4607, 0.714, 0.3351, 0.7213, 0.4501, 0.3286, 0.07221, 0.3377, 0.09772, 0.3285, 0.04482, 0.3496, 0.6574, 0.3418, 0.3184, 0.3416, 0.6558, 0.7038, 0.8176, 0.7033, 0.8265, 0.7048, 0.8185, 0.6924, 0.48, 0.6949, 0.5754, 0.6948, 0.48, 0.7091, 0.8229, 0.7099, 0.8353, 0.7108, 0.8246, 0.7033, 0.8265, 0.7005, 0.825, 0.7003, 0.8363, 0.6924, 0.9048, 0.694, 0.8671, 0.6924, 0.8676, 0.7099, 0.8353, 0.7091, 0.8229, 0.7082, 0.8331, 0.7003, 0.8903, 0.6924, 0.9115, 0.7002, 0.8994, 0.71, 0.8543, 0.7099, 0.8353, 0.7068, 0.8637, 0.7155, 0.7917, 0.7137, 0.7635, 0.7132, 0.7914, 0.7137, 0.7635, 0.7155, 0.7917, 0.7174, 0.764, 0.4645, 0.6488, 0.4424, 0.7558, 0.4857, 0.7122, 0.7068, 0.1693, 0.7116, 0.1485, 0.6925, 0.09436, 0.3295, 0.07626, 0.3287, 0.1282, 0.3379, 0.1311, 0.6925, 0.09436, 0.6925, 0.1687, 0.6947, 0.1687, 0.3287, 0.8981, 0.3406, 0.764, 0.3288, 0.7633, 0.3287, 0.8981, 0.3555, 0.8699, 0.3476, 0.8451, 0.01564, 0.5532, 0.02264, 0.6622, 0.01584, 0.6625, 0.7, 0.1688, 0.7022, 0.1689, 0.6925, 0.09436, 0.01564, 0.5532, 0.009458, 0.6662, 0.009098, 0.5546, 0.4645, 0.6488, 0.3714, 0.2707, 0.3713, 0.3886, 0.3555, 0.8699, 0.3287, 0.8981, 0.3287, 0.9465, 0.02264, 0.6622, 0.01564, 0.5532, 0.02285, 0.5528, 0.02264, 0.6622, 0.03023, 0.5533, 0.0302, 0.6625, 0.1742, 0.2305, 0.1842, 0.257, 0.1797, 0.269, 0.6792, 0.5762, 0.6753, 0.5767, 0.6758, 0.763, 0.6758, 0.763, 0.6797, 0.7627, 0.6792, 0.5762, 0.6711, 0.4821, 0.6634, 0.4836, 0.6637, 0.577, 0.6637, 0.577, 0.6712, 0.5775, 0.6711, 0.4821, 0.6924, 0.48, 0.6899, 0.48, 0.6899, 0.5754, 0.6899, 0.5754, 0.6924, 0.5754, 0.6924, 0.48, 0.6791, 0.4808, 0.6752, 0.4813, 0.6753, 0.5767, 0.6753, 0.5767, 0.6792, 0.5762, 0.6791, 0.4808, 0.6711, 0.4489, 0.6707, 0.3351, 0.6635, 0.4501, 0.6923, 0.3321, 0.6901, 0.3321, 0.69, 0.4474, 0.69, 0.4474, 0.6924, 0.4474, 0.6923, 0.3321, 0.6801, 0.3326, 0.6756, 0.3336, 0.6753, 0.4482, 0.6753, 0.4482, 0.6797, 0.4478, 0.6801, 0.3326, 0.3168, 0.764, 0.3159, 0.6558, 0.3078, 0.6574, 0.3078, 0.6574, 0.3085, 0.7638, 0.3168, 0.764, 0.3286, 0.6548, 0.3159, 0.6558, 0.3168, 0.764, 0.3168, 0.764, 0.3286, 0.7633, 0.3286, 0.6548, 0.6923, 0.2261, 0.6901, 0.2262, 0.6901, 0.3321, 0.6901, 0.3321, 0.6923, 0.3321, 0.6923, 0.2261, 0.6805, 0.2265, 0.6763, 0.2269, 0.6756, 0.3336, 0.6756, 0.3336, 0.6801, 0.3326, 0.6805, 0.2265, 0.3168, 0.764, 0.3085, 0.7638, 0.3099, 0.8451, 0.3099, 0.8451, 0.3287, 0.8981, 0.3168, 0.764, 0.6901, 0.1687, 0.6901, 0.2262, 0.6923, 0.2261, 0.6923, 0.2261, 0.6923, 0.1687, 0.6901, 0.1687, 0.6779, 0.1693, 0.6763, 0.2269, 0.6805, 0.2265, 0.6805, 0.2265, 0.6826, 0.1689, 0.6779, 0.1693, 0.3196, 0.1311, 0.3144, 0.1377, 0.3119, 0.1781, 0.3119, 0.1781, 0.3177, 0.1785, 0.3196, 0.1311, 0.3177, 0.1785, 0.3119, 0.1781, 0.3098, 0.3357, 0.3098, 0.3357, 0.3156, 0.3184, 0.3177, 0.1785, 0.1732, 0.59, 0.1513, 0.6523, 0.1717, 0.7122, 0.1717, 0.7122, 0.1929, 0.6488, 0.1732, 0.59, 0.4989, 0.3879, 0.4886, 0.4177, 0.5113, 0.4821, 0.5113, 0.4821, 0.5217, 0.4518, 0.4989, 0.3879, 0.286, 0.2707, 0.2861, 0.3886, 0.3098, 0.3357, 0.3098, 0.3357, 0.3119, 0.1781, 0.286, 0.2707, 0.3099, 0.8451, 0.2837, 0.7725, 0.2836, 0.8196, 0.2836, 0.8196, 0.3019, 0.8699, 0.3099, 0.8451, 0.5374, 0.4036, 0.557, 0.3437, 0.5357, 0.2866, 0.5357, 0.2866, 0.5155, 0.3406, 0.5374, 0.4036, 0.1575, 0.5437, 0.1346, 0.6074, 0.1513, 0.6523, 0.1513, 0.6523, 0.1732, 0.59, 0.1575, 0.5437, 0.5217, 0.4518, 0.5374, 0.4036, 0.5155, 0.3406, 0.5155, 0.3406, 0.4989, 0.3879, 0.5217, 0.4518, 0.1575, 0.5437, 0.1732, 0.59, 0.286, 0.2707, 0.286, 0.2707, 0.2861, 0.185, 0.1575, 0.5437, 0.6498, 0.8648, 0.6498, 0.8093, 0.5217, 0.4518, 0.5217, 0.4518, 0.5113, 0.4821, 0.6498, 0.8648, 0.1346, 0.6074, 0.1575, 0.5437, 0.1472, 0.5181, 0.1472, 0.5181, 0.1244, 0.5824, 0.1346, 0.6074, 0.2836, 0.8196, 0.2837, 0.7725, 0.2697, 0.8122, 0.6473, 0.1761, 0.6474, 0.2199, 0.6629, 0.1784, 0.6473, 0.1761, 0.6629, 0.1784, 0.6732, 0.1485, 0.6473, 0.1761, 0.6732, 0.1485, 0.6655, 0.1259, 0.6718, 0.2272, 0.6763, 0.2269, 0.6779, 0.1693, 0.6779, 0.1693, 0.6732, 0.1485, 0.6718, 0.2272, 0.6498, 0.8093, 0.6692, 0.7917, 0.6674, 0.764, 0.3099, 0.8451, 0.3085, 0.7638, 0.2837, 0.7725, 0.6621, 0.5454, 0.6637, 0.577, 0.6634, 0.4836, 0.6634, 0.4836, 0.6615, 0.4607, 0.6621, 0.5454, 0.2837, 0.7725, 0.3085, 0.7638, 0.3078, 0.6574, 0.6718, 0.2272, 0.6732, 0.1485, 0.6629, 0.1784, 0.6629, 0.1784, 0.6605, 0.2539, 0.6718, 0.2272, 0.2862, 0.1354, 0.1472, 0.5181, 0.1575, 0.5437, 0.1575, 0.5437, 0.2861, 0.185, 0.2862, 0.1354, 0.3289, 0.04482, 0.329, 0.0206, 0.2862, 0.1354, 0.3289, 0.04482, 0.2862, 0.1354, 0.2861, 0.185, 0.3289, 0.04482, 0.2861, 0.185, 0.3197, 0.09772, 0.6498, 0.8093, 0.6781, 0.8744, 0.6748, 0.8543, 0.6902, 0.7625, 0.6831, 0.7626, 0.6834, 0.7873, 0.6834, 0.7873, 0.6903, 0.7868, 0.6902, 0.7625, 0.6903, 0.7868, 0.6905, 0.8157, 0.6924, 0.8155, 0.6924, 0.8155, 0.6924, 0.7867, 0.6903, 0.7868, 0.6906, 0.8234, 0.6924, 0.8236, 0.6924, 0.8155, 0.6924, 0.8155, 0.6905, 0.8157, 0.6906, 0.8234, 0.6841, 0.8165, 0.6905, 0.8157, 0.6903, 0.7868, 0.6903, 0.7868, 0.6834, 0.7873, 0.6841, 0.8165, 0.6828, 0.5758, 0.6831, 0.7626, 0.6902, 0.7625, 0.6902, 0.7625, 0.6899, 0.5754, 0.6828, 0.5758, 0.6828, 0.5758, 0.6899, 0.5754, 0.6899, 0.48, 0.6899, 0.48, 0.6829, 0.4804, 0.6828, 0.5758, 0.6833, 0.3323, 0.6829, 0.4476, 0.69, 0.4474, 0.69, 0.4474, 0.6901, 0.3321, 0.6833, 0.3323, 0.6833, 0.3323, 0.6901, 0.3321, 0.6901, 0.2262, 0.6901, 0.2262, 0.6835, 0.2264, 0.6833, 0.3323, 0.6835, 0.2264, 0.6901, 0.2262, 0.6901, 0.1687, 0.6901, 0.1687, 0.6847, 0.1688, 0.6835, 0.2264, 0.6748, 0.8543, 0.6692, 0.7917, 0.6498, 0.8093, 0.6924, 0.7867, 0.6924, 0.7624, 0.6902, 0.7625, 0.6902, 0.7625, 0.6903, 0.7868, 0.6924, 0.7867, 0.6752, 0.4813, 0.6711, 0.4821, 0.6712, 0.5775, 0.6712, 0.5775, 0.6753, 0.5767, 0.6752, 0.4813, 0.6756, 0.3336, 0.6707, 0.3351, 0.6711, 0.4489, 0.6711, 0.4489, 0.6753, 0.4482, 0.6756, 0.3336, 0.6763, 0.2269, 0.6718, 0.2272, 0.6707, 0.3351, 0.6707, 0.3351, 0.6756, 0.3336, 0.6763, 0.2269, 0.6834, 0.7873, 0.6802, 0.7878, 0.6809, 0.8176, 0.6809, 0.8176, 0.6841, 0.8165, 0.6834, 0.7873, 0.6797, 0.7627, 0.6802, 0.7878, 0.6834, 0.7873, 0.6834, 0.7873, 0.6831, 0.7626, 0.6797, 0.7627, 0.6828, 0.5758, 0.6792, 0.5762, 0.6797, 0.7627, 0.6797, 0.7627, 0.6831, 0.7626, 0.6828, 0.5758, 0.6829, 0.4804, 0.6791, 0.4808, 0.6792, 0.5762, 0.6792, 0.5762, 0.6828, 0.5758, 0.6829, 0.4804, 0.6833, 0.3323, 0.6801, 0.3326, 0.6797, 0.4478, 0.6797, 0.4478, 0.6829, 0.4476, 0.6833, 0.3323, 0.6835, 0.2264, 0.6805, 0.2265, 0.6801, 0.3326, 0.6801, 0.3326, 0.6833, 0.3323, 0.6835, 0.2264, 0.6826, 0.1689, 0.6805, 0.2265, 0.6835, 0.2264, 0.6835, 0.2264, 0.6847, 0.1688, 0.6826, 0.1689, 0.6634, 0.4836, 0.6635, 0.4501, 0.6615, 0.4607, 0.6634, 0.4836, 0.6711, 0.4821, 0.6711, 0.4489, 0.6711, 0.4489, 0.6635, 0.4501, 0.6634, 0.4836, 0.6899, 0.48, 0.6924, 0.48, 0.6924, 0.4474, 0.6924, 0.4474, 0.69, 0.4474, 0.6899, 0.48, 0.6752, 0.4813, 0.6791, 0.4808, 0.6797, 0.4478, 0.6797, 0.4478, 0.6753, 0.4482, 0.6752, 0.4813, 0.69, 0.4474, 0.6829, 0.4476, 0.6829, 0.4804, 0.6829, 0.4804, 0.6899, 0.48, 0.69, 0.4474, 0.6711, 0.4821, 0.6752, 0.4813, 0.6753, 0.4482, 0.6753, 0.4482, 0.6711, 0.4489, 0.6711, 0.4821, 0.6791, 0.4808, 0.6829, 0.4804, 0.6829, 0.4476, 0.6829, 0.4476, 0.6797, 0.4478, 0.6791, 0.4808, 0.6627, 0.671, 0.6648, 0.7351, 0.6637, 0.577, 0.6637, 0.577, 0.6621, 0.5454, 0.6627, 0.671, 0.3156, 0.3184, 0.3286, 0.3173, 0.3286, 0.1776, 0.3286, 0.1776, 0.3177, 0.1785, 0.3156, 0.3184, 0.3286, 0.6548, 0.3286, 0.3173, 0.3156, 0.3184, 0.3156, 0.3184, 0.3159, 0.6558, 0.3286, 0.6548, 0.3196, 0.1311, 0.3177, 0.1785, 0.3286, 0.1776, 0.3286, 0.1776, 0.3287, 0.1282, 0.3196, 0.1311, 0.6923, 0.9805, 0.6923, 0.9115, 0.6846, 0.8994, 0.6923, 0.9805, 0.6846, 0.8994, 0.6781, 0.8744, 0.6781, 0.8744, 0.6498, 0.8093, 0.6498, 0.8648, 0.6923, 0.9805, 0.6781, 0.8744, 0.6498, 0.8648, 0.2861, 0.185, 0.286, 0.2707, 0.3119, 0.1781, 0.3119, 0.1781, 0.3144, 0.1377, 0.2861, 0.185, 0.3144, 0.1377, 0.3197, 0.09772, 0.2861, 0.185, 0.6271, 0.5363, 0.557, 0.3437, 0.5374, 0.4036, 0.5374, 0.4036, 0.6288, 0.6704, 0.6271, 0.5363, 0.6271, 0.5363, 0.627, 0.4472, 0.557, 0.3437, 0.6343, 0.2566, 0.6474, 0.2199, 0.6473, 0.1761, 0.6343, 0.2566, 0.6473, 0.1761, 0.6334, 0.1873, 0.6343, 0.2566, 0.6334, 0.1873, 0.6309, 0.1889, 0.629, 0.2536, 0.6474, 0.2604, 0.6579, 0.2597, 0.6474, 0.2199, 0.6629, 0.1784, 0.6474, 0.2199, 0.6579, 0.2597, 0.6579, 0.2597, 0.6601, 0.2564, 0.6629, 0.1784, 0.6627, 0.671, 0.6463, 0.671, 0.6648, 0.7351, 0.05707, 0.6663, 0.05088, 0.6686, 0.04895, 0.5439, 0.04895, 0.5439, 0.05661, 0.5551, 0.05707, 0.6663, 0.05741, 0.4466, 0.05661, 0.5551, 0.04895, 0.5439, 0.04895, 0.5439, 0.04895, 0.4605, 0.05741, 0.4466, 0.06285, 0.5533, 0.05661, 0.5551, 0.05741, 0.4466, 0.05741, 0.4466, 0.06317, 0.4454, 0.06285, 0.5533, 0.07032, 0.445, 0.07729, 0.4453, 0.07744, 0.5532, 0.07744, 0.5532, 0.07023, 0.5528, 0.07032, 0.445, 0.08952, 0.5348, 0.08398, 0.5546, 0.08364, 0.4463, 0.08364, 0.4463, 0.08965, 0.4468, 0.08952, 0.5348, 0.07032, 0.445, 0.07023, 0.5528, 0.06285, 0.5533, 0.06285, 0.5533, 0.06317, 0.4454, 0.07032, 0.445, 0.08364, 0.4463, 0.08398, 0.5546, 0.07744, 0.5532, 0.07744, 0.5532, 0.07729, 0.4453, 0.08364, 0.4463, 0.08952, 0.5348, 0.08733, 0.6688, 0.08362, 0.6662, 0.08362, 0.6662, 0.08398, 0.5546, 0.08952, 0.5348, 0.6474, 0.2199, 0.6343, 0.2566, 0.6474, 0.2604, 0.6288, 0.6704, 0.5374, 0.4036, 0.5217, 0.4518, 0.5217, 0.4518, 0.6498, 0.8093, 0.6288, 0.6704, 0.04895, 0.4605, 0.05235, 0.3054, 0.05846, 0.3198, 0.05846, 0.3198, 0.05741, 0.4466, 0.04895, 0.4605, 0.06337, 0.3295, 0.06317, 0.4454, 0.05741, 0.4466, 0.05741, 0.4466, 0.05846, 0.3198, 0.06337, 0.3295, 0.07023, 0.3432, 0.07612, 0.3301, 0.07729, 0.4453, 0.07729, 0.4453, 0.07032, 0.445, 0.07023, 0.3432, 0.08965, 0.4468, 0.08364, 0.4463, 0.08285, 0.3118, 0.08285, 0.3118, 0.08777, 0.2561, 0.08965, 0.4468, 0.07023, 0.3432, 0.07032, 0.445, 0.06317, 0.4454, 0.06317, 0.4454, 0.06337, 0.3295, 0.07023, 0.3432, 0.08285, 0.3118, 0.08364, 0.4463, 0.07729, 0.4453, 0.07729, 0.4453, 0.07612, 0.3301, 0.08285, 0.3118, 0.557, 0.3437, 0.627, 0.4472, 0.629, 0.2536, 0.629, 0.2536, 0.6309, 0.1889, 0.6016, 0.2187, 0.557, 0.3437, 0.6404, 0.3368, 0.6474, 0.2604, 0.6343, 0.2566, 0.6343, 0.2566, 0.6336, 0.3141, 0.6404, 0.3368, 0.6474, 0.2604, 0.6404, 0.3368, 0.6455, 0.3505, 0.6474, 0.2604, 0.6455, 0.3505, 0.6581, 0.345, 0.6618, 0.3338, 0.6579, 0.2597, 0.6474, 0.2604, 0.6474, 0.2604, 0.6581, 0.345, 0.6618, 0.3338, 0.6618, 0.3338, 0.6597, 0.3198, 0.6601, 0.2564, 0.6601, 0.2564, 0.6579, 0.2597, 0.6618, 0.3338, 0.629, 0.2536, 0.6338, 0.3108, 0.6343, 0.2546, 0.6842, 0.825, 0.6906, 0.8234, 0.6905, 0.8157, 0.6905, 0.8157, 0.6841, 0.8165, 0.6842, 0.825, 0.6899, 0.5754, 0.6902, 0.7625, 0.6924, 0.7624, 0.6924, 0.7624, 0.6924, 0.5754, 0.6899, 0.5754, 0.6718, 0.2272, 0.6605, 0.2539, 0.6609, 0.3033, 0.6609, 0.3033, 0.6707, 0.3351, 0.6718, 0.2272, 0.6707, 0.3351, 0.6609, 0.3033, 0.6615, 0.4607, 0.6615, 0.4607, 0.6635, 0.4501, 0.6707, 0.3351, 0.3197, 0.09772, 0.3277, 0.07542, 0.3288, 0.07221, 0.3288, 0.07221, 0.3289, 0.04482, 0.3197, 0.09772, 0.3078, 0.6574, 0.3159, 0.6558, 0.3156, 0.3184, 0.3156, 0.3184, 0.3098, 0.3357, 0.3078, 0.6574, 0.3078, 0.6574, 0.3098, 0.3357, 0.2861, 0.3886, 0.2861, 0.3886, 0.2837, 0.7725, 0.3078, 0.6574, 0.6924, 0.9048, 0.6909, 0.9044, 0.6923, 0.9115, 0.6809, 0.8176, 0.68, 0.8185, 0.6815, 0.8265, 0.68, 0.8185, 0.6757, 0.8229, 0.6765, 0.8331, 0.6765, 0.8331, 0.6815, 0.8265, 0.68, 0.8185, 0.6908, 0.8671, 0.6909, 0.9044, 0.6924, 0.9048, 0.6924, 0.9048, 0.6924, 0.8676, 0.6908, 0.8671, 0.6757, 0.8229, 0.6739, 0.8246, 0.6748, 0.8353, 0.6748, 0.8353, 0.6765, 0.8331, 0.6757, 0.8229, 0.6923, 0.9115, 0.6909, 0.9044, 0.6844, 0.8903, 0.6844, 0.8903, 0.6846, 0.8994, 0.6923, 0.9115, 0.6781, 0.8744, 0.678, 0.8637, 0.6748, 0.8543, 0.6748, 0.8543, 0.678, 0.8637, 0.6748, 0.8353, 0.6748, 0.8353, 0.6715, 0.8256, 0.6748, 0.8543, 0.6715, 0.8256, 0.6739, 0.8246, 0.6715, 0.7914, 0.6715, 0.7914, 0.6692, 0.7917, 0.6715, 0.8256, 0.6692, 0.7917, 0.6715, 0.7914, 0.6711, 0.7635, 0.6711, 0.7635, 0.6674, 0.764, 0.6692, 0.7917, 0.6924, 0.8492, 0.6907, 0.8483, 0.6908, 0.8671, 0.6908, 0.8671, 0.6924, 0.8676, 0.6924, 0.8492, 0.6844, 0.8363, 0.6907, 0.8483, 0.6906, 0.8234, 0.6906, 0.8234, 0.6842, 0.825, 0.6844, 0.8363, 0.6815, 0.8265, 0.6844, 0.8363, 0.6842, 0.825, 0.6809, 0.8176, 0.6815, 0.8265, 0.6842, 0.825, 0.6842, 0.825, 0.6841, 0.8165, 0.6809, 0.8176, 0.6771, 0.7885, 0.68, 0.8185, 0.6809, 0.8176, 0.6809, 0.8176, 0.6802, 0.7878, 0.6771, 0.7885, 0.6797, 0.7627, 0.6758, 0.763, 0.6771, 0.7885, 0.6771, 0.7885, 0.6802, 0.7878, 0.6797, 0.7627, 0.6727, 0.7633, 0.6758, 0.763, 0.6753, 0.5767, 0.6753, 0.5767, 0.6712, 0.5775, 0.6727, 0.7633, 0.6648, 0.7351, 0.6711, 0.7635, 0.6727, 0.7633, 0.6648, 0.7351, 0.6727, 0.7633, 0.6712, 0.5775, 0.6648, 0.7351, 0.6712, 0.5775, 0.6637, 0.577, 0.6907, 0.8483, 0.6924, 0.8492, 0.6924, 0.8236, 0.6924, 0.8236, 0.6906, 0.8234, 0.6907, 0.8483, 0.6715, 0.8256, 0.6748, 0.8353, 0.6739, 0.8246, 0.6844, 0.8903, 0.678, 0.8637, 0.6781, 0.8744, 0.6781, 0.8744, 0.6846, 0.8994, 0.6844, 0.8903, 0.6711, 0.7635, 0.6648, 0.7351, 0.6674, 0.764, 0.3196, 0.1311, 0.328, 0.07626, 0.3197, 0.09772, 0.3197, 0.09772, 0.3144, 0.1377, 0.3196, 0.1311, 0.328, 0.07626, 0.3196, 0.1311, 0.3287, 0.1282, 0.3287, 0.1282, 0.3288, 0.07221, 0.328, 0.07626, 0.2837, 0.7725, 0.2861, 0.3886, 0.1929, 0.6488, 0.1929, 0.6488, 0.242, 0.7865, 0.2697, 0.8122, 0.2837, 0.7725, 0.286, 0.2707, 0.1732, 0.59, 0.1929, 0.6488, 0.1929, 0.6488, 0.2861, 0.3886, 0.286, 0.2707, 0.1929, 0.6488, 0.1717, 0.7122, 0.2159, 0.7602, 0.557, 0.3437, 0.6016, 0.2187, 0.5785, 0.2406, 0.3287, 0.8981, 0.3286, 0.7633, 0.3168, 0.764, 0.6655, 0.1259, 0.6732, 0.1485, 0.6922, 0.09436, 0.6922, 0.09436, 0.6922, 0.04852, 0.6655, 0.1259, 0.6779, 0.1693, 0.6826, 0.1689, 0.6922, 0.09436, 0.3287, 0.8981, 0.3099, 0.8451, 0.3019, 0.8699, 0.3019, 0.8699, 0.3288, 0.9465, 0.3287, 0.8981, 0.6922, 0.09436, 0.6847, 0.1688, 0.6901, 0.1687, 0.6847, 0.1688, 0.6922, 0.09436, 0.6826, 0.1689, 0.6922, 0.09436, 0.6901, 0.1687, 0.6923, 0.1687, 0.6779, 0.1693, 0.6922, 0.09436, 0.6732, 0.1485, 0.07744, 0.5532, 0.07724, 0.6625, 0.07044, 0.6622, 0.07044, 0.6622, 0.07023, 0.5528, 0.07744, 0.5532, 0.08362, 0.6662, 0.07724, 0.6625, 0.07744, 0.5532, 0.07744, 0.5532, 0.08398, 0.5546, 0.08362, 0.6662, 0.05707, 0.6663, 0.05661, 0.5551, 0.06285, 0.5533, 0.06285, 0.5533, 0.06288, 0.6625, 0.05707, 0.6663, 0.06285, 0.5533, 0.07023, 0.5528, 0.07044, 0.6622, 0.07044, 0.6622, 0.06288, 0.6625, 0.06285, 0.5533, 0.1747, 0.2722, 0.1742, 0.2305, 0.1697, 0.2695, 0.1797, 0.269, 0.1742, 0.2305, 0.1747, 0.2722, 0.1842, 0.257, 0.1867, 0.2291, 0.1742, 0.2305, 0.1742, 0.2305, 0.1797, 0.269, 0.1842, 0.257, 0.1697, 0.2695, 0.1742, 0.2305, 0.1623, 0.2318, 0.1623, 0.2318, 0.1653, 0.257, 0.1697, 0.2695, 0.6288, 0.6704, 0.6498, 0.8093, 0.6674, 0.764, 0.6288, 0.6704, 0.6674, 0.764, 0.6648, 0.7351, 0.6288, 0.6704, 0.6648, 0.7351, 0.6463, 0.671, 0.1697, 0.2695, 0.1623, 0.2318, 0.1742, 0.2305, 0.1623, 0.2318, 0.1697, 0.2695, 0.1653, 0.257, 0.849, 0.2866, 0.8042, 0.2306, 0.8277, 0.3437, 0.3868, 0.8094, 0.3737, 0.7725, 0.3738, 0.8196, 0.4177, 0.78, 0.4424, 0.7558, 0.4645, 0.6488, 0.2159, 0.7602, 0.242, 0.7865, 0.1929, 0.6488, 0.5785, 0.2406, 0.5357, 0.2866, 0.557, 0.3437])
me_b_2_spirit_005.materials.append(mat_plane_001)
me_b_2_spirit_005.update()
me_b_2_spirit_006 = bpy.data.meshes.new('B-2_Spirit.006')
me_b_2_spirit_006.from_pydata([(-22.7, -11.12, 0.5289), (-23.66, -11.78, 0.2778), (-21.93, -12.99, 0.1971), (-21.93, -12.99, 0.1971), (-20.97, -12.31, 0.2331), (-22.7, -11.12, 0.5289), (-15.11, -5.772, 0.7436), (-16.53, -4.768, 0.7271), (-24.12, -10.12, 0.5939), (-24.12, -10.12, 0.5939), (-22.7, -11.12, 0.5289), (-15.11, -5.772, 0.7436), (-21.93, -12.99, 0.1971), (-23.66, -11.78, 0.2778), (-22.7, -11.09, 0.05349), (-22.7, -11.09, 0.05349), (-20.97, -12.31, 0.2331), (-21.93, -12.99, 0.1971), (-16.53, -4.735, 0.09059), (-15.11, -5.723, -0.07124), (-22.7, -11.09, 0.05349), (-22.7, -11.09, 0.05349), (-24.12, -10.09, 0.1393), (-16.53, -4.735, 0.09059), (-24.12, -10.12, 0.5939), (-25.96, -10.17, 0.363), (-23.66, -11.78, 0.2778), (-23.66, -11.78, 0.2778), (-22.7, -11.12, 0.5289), (-24.12, -10.12, 0.5939), (-24.12, -10.09, 0.1393), (-22.7, -11.09, 0.05349), (-23.66, -11.78, 0.2778), (-23.66, -11.78, 0.2778), (-25.96, -10.17, 0.363), (-24.12, -10.09, 0.1393), (-16.53, -4.735, 0.09059), (-24.12, -10.09, 0.1393), (-25.96, -10.17, 0.363), (-25.96, -10.17, 0.363), (-17.41, -4.143, 0.4822), (-16.53, -4.735, 0.09059), (-17.41, -4.143, 0.4822), (-25.96, -10.17, 0.363), (-24.12, -10.12, 0.5939), (-24.12, -10.12, 0.5939), (-16.53, -4.768, 0.7271), (-17.41, -4.143, 0.4822), (-20.97, -12.31, 0.2331), (-13.38, -6.958, 0.3331), (-15.11, -5.772, 0.7436), (-15.11, -5.772, 0.7436), (-22.7, -11.12, 0.5289), (-20.97, -12.31, 0.2331), (-20.97, -12.31, 0.2331), (-22.7, -11.09, 0.05349), (-15.11, -5.723, -0.07124), (-15.11, -5.723, -0.07124), (-13.38, -6.958, 0.3331), (-20.97, -12.31, 0.2331)], [], [(0, 1, 2), (3, 4, 5), (6, 7, 8), (9, 10, 11), (12, 13, 14), (15, 16, 17), (18, 19, 20), (21, 22, 23), (24, 25, 26), (27, 28, 29), (30, 31, 32), (33, 34, 35), (36, 37, 38), (39, 40, 41), (42, 43, 44), (45, 46, 47), (48, 49, 50), (51, 52, 53), (54, 55, 56), (57, 58, 59)])
me_b_2_spirit_006.polygons.foreach_set('use_smooth', [True] * 20)
_k = set([(49, 50), (51, 52), (52, 53), (54, 55), (55, 56), (57, 58), (58, 59)])
me_b_2_spirit_006.attributes.new('sharp_edge', 'BOOLEAN', 'EDGE').data.foreach_set('value', [ (min(e.vertices), max(e.vertices)) in _k for e in me_b_2_spirit_006.edges])
_uv = me_b_2_spirit_006.uv_layers.new(name='UVMap')
_uv.uv.foreach_set('vector', [0.4267, 0.0914, 0.4154, 0.0611, 0.4356, 0.004958, 0.4356, 0.004958, 0.4469, 0.03661, 0.4267, 0.0914, 0.5155, 0.3406, 0.4988, 0.3879, 0.41, 0.1381, 0.41, 0.1381, 0.4267, 0.0914, 0.5155, 0.3406, 0.07178, 0.9933, 0.0515, 0.9378, 0.06277, 0.9038, 0.06277, 0.9038, 0.0831, 0.9618, 0.07178, 0.9933, 0.1352, 0.6074, 0.152, 0.6523, 0.06277, 0.9038, 0.06277, 0.9038, 0.04602, 0.8583, 0.1352, 0.6074, 0.41, 0.1381, 0.3884, 0.136, 0.4154, 0.0611, 0.4154, 0.0611, 0.4267, 0.0914, 0.41, 0.1381, 0.04602, 0.8583, 0.06277, 0.9038, 0.0515, 0.9378, 0.0515, 0.9378, 0.02448, 0.8636, 0.04602, 0.8583, 0.1352, 0.6074, 0.04602, 0.8583, 0.02448, 0.8636, 0.02448, 0.8636, 0.125, 0.5824, 0.1352, 0.6074, 0.4886, 0.4177, 0.3884, 0.136, 0.41, 0.1381, 0.41, 0.1381, 0.4988, 0.3879, 0.4886, 0.4177, 0.4469, 0.03661, 0.5357, 0.2866, 0.5154, 0.3412, 0.5154, 0.3412, 0.4267, 0.0914, 0.4469, 0.03661, 0.0831, 0.9618, 0.06277, 0.9038, 0.152, 0.6523, 0.152, 0.6523, 0.1723, 0.7122, 0.0831, 0.9618])
me_b_2_spirit_006.materials.append(mat_plane_001)
me_b_2_spirit_006.update()
me_b_2_spirit_008 = bpy.data.meshes.new('B-2_Spirit.008')
me_b_2_spirit_008.from_pydata([(22.7, -11.12, 0.5289), (20.97, -12.31, 0.2331), (21.93, -12.99, 0.1971), (21.93, -12.99, 0.1971), (23.66, -11.78, 0.2778), (22.7, -11.12, 0.5289), (15.11, -5.772, 0.7436), (22.7, -11.12, 0.5289), (24.12, -10.12, 0.5939), (24.12, -10.12, 0.5939), (16.53, -4.768, 0.7271), (15.11, -5.772, 0.7436), (21.93, -12.99, 0.1971), (20.97, -12.31, 0.2331), (22.7, -11.09, 0.05349), (22.7, -11.09, 0.05349), (23.66, -11.78, 0.2778), (21.93, -12.99, 0.1971), (16.53, -4.735, 0.09059), (24.12, -10.09, 0.1393), (22.7, -11.09, 0.05349), (22.7, -11.09, 0.05349), (15.11, -5.723, -0.07124), (16.53, -4.735, 0.09059), (24.12, -10.12, 0.5939), (22.7, -11.12, 0.5289), (23.66, -11.78, 0.2778), (23.66, -11.78, 0.2778), (25.96, -10.17, 0.363), (24.12, -10.12, 0.5939), (24.12, -10.09, 0.1393), (25.96, -10.17, 0.363), (23.66, -11.78, 0.2778), (23.66, -11.78, 0.2778), (22.7, -11.09, 0.05349), (24.12, -10.09, 0.1393), (16.53, -4.735, 0.09059), (17.41, -4.143, 0.4822), (25.96, -10.17, 0.363), (25.96, -10.17, 0.363), (24.12, -10.09, 0.1393), (16.53, -4.735, 0.09059), (17.41, -4.143, 0.4822), (16.53, -4.768, 0.7271), (24.12, -10.12, 0.5939), (24.12, -10.12, 0.5939), (25.96, -10.17, 0.363), (17.41, -4.143, 0.4822), (20.97, -12.31, 0.2331), (22.7, -11.12, 0.5289), (15.11, -5.772, 0.7436), (15.11, -5.772, 0.7436), (13.38, -6.958, 0.3331), (20.97, -12.31, 0.2331), (20.97, -12.31, 0.2331), (13.38, -6.958, 0.3331), (15.11, -5.723, -0.07124), (15.11, -5.723, -0.07124), (22.7, -11.09, 0.05349), (20.97, -12.31, 0.2331)], [], [(0, 1, 2), (3, 4, 5), (6, 7, 8), (9, 10, 11), (12, 13, 14), (15, 16, 17), (18, 19, 20), (21, 22, 23), (24, 25, 26), (27, 28, 29), (30, 31, 32), (33, 34, 35), (36, 37, 38), (39, 40, 41), (42, 43, 44), (45, 46, 47), (48, 49, 50), (51, 52, 53), (54, 55, 56), (57, 58, 59)])
me_b_2_spirit_008.polygons.foreach_set('use_smooth', [True] * 20)
_k = set([(48, 49), (49, 50), (51, 52), (51, 53), (52, 53), (55, 56), (57, 58), (58, 59)])
me_b_2_spirit_008.attributes.new('sharp_edge', 'BOOLEAN', 'EDGE').data.foreach_set('value', [ (min(e.vertices), max(e.vertices)) in _k for e in me_b_2_spirit_008.edges])
_uv = me_b_2_spirit_008.uv_layers.new(name='UVMap')
_uv.uv.foreach_set('vector', [0.9581, 0.0914, 0.9379, 0.03661, 0.9492, 0.004958, 0.9492, 0.004958, 0.9693, 0.0611, 0.9581, 0.0914, 0.8692, 0.3406, 0.9581, 0.0914, 0.9747, 0.1381, 0.9747, 0.1381, 0.8859, 0.3879, 0.8692, 0.3406, 0.5871, 0.9933, 0.5758, 0.9618, 0.5961, 0.9038, 0.5961, 0.9038, 0.6074, 0.9378, 0.5871, 0.9933, 0.5236, 0.6074, 0.6128, 0.8583, 0.5961, 0.9038, 0.5961, 0.9038, 0.5069, 0.6523, 0.5236, 0.6074, 0.9747, 0.1381, 0.9581, 0.0914, 0.9693, 0.0611, 0.9693, 0.0611, 0.9963, 0.136, 0.9747, 0.1381, 0.6128, 0.8583, 0.6344, 0.8636, 0.6074, 0.9378, 0.6074, 0.9378, 0.5961, 0.9038, 0.6128, 0.8583, 0.5236, 0.6074, 0.5338, 0.5824, 0.6344, 0.8636, 0.6344, 0.8636, 0.6128, 0.8583, 0.5236, 0.6074, 0.8961, 0.4177, 0.8859, 0.3879, 0.9747, 0.1381, 0.9747, 0.1381, 0.9963, 0.136, 0.8961, 0.4177, 0.9379, 0.03661, 0.9581, 0.0914, 0.8693, 0.3412, 0.8693, 0.3412, 0.849, 0.2866, 0.9379, 0.03661, 0.5758, 0.9618, 0.4865, 0.7122, 0.5069, 0.6523, 0.5069, 0.6523, 0.5961, 0.9038, 0.5758, 0.9618])
me_b_2_spirit_008.materials.append(mat_plane_001)
me_b_2_spirit_008.update()
me_b_2_spirit_009 = bpy.data.meshes.new('B-2_Spirit.009')
me_b_2_spirit_009.from_pydata([(1.062, 4.52, 2.174), (1.575, 4.621, 1.651), (1.744, 3.914, 1.713), (1.822, 3.321, 1.772), (1.306, 3.878, 2.16), (1.421, 3.333, 2.158), (1.679, 3.325, 1.902), (1.429, 4.595, 1.801), (1.562, 3.889, 1.886), (0.1239, 6.324, 1.571), (1.355, 4.81, 1.774), (1.497, 4.849, 1.626), (0.1397, 5.549, 1.994), (0.6799, 4.901, 2.183), (1.182, 5.456, 1.593), (0.8303, 5.269, 1.913), (0.9315, 4.692, 2.172), (0.1431, 5.159, 2.189), (0.6882, 5.354, 1.933), (1.085, 5.409, 1.68), (0.6788, 6.023, 1.556), (-0.124, 6.324, 1.571), (-0.9315, 4.692, 2.172), (-1.497, 4.849, 1.626), (-0.1397, 5.549, 1.994), (-0.1431, 5.159, 2.189), (-1.355, 4.81, 1.774), (-0.8303, 5.269, 1.913), (-1.182, 5.456, 1.593), (-0.6882, 5.354, 1.933), (-0.6799, 4.901, 2.183), (-0.6788, 6.023, 1.556), (-1.085, 5.409, 1.68), (-1.062, 4.52, 2.175), (-1.429, 4.595, 1.801), (-1.822, 3.321, 1.772), (-1.744, 3.914, 1.713), (-1.306, 3.878, 2.16), (-1.421, 3.333, 2.159), (-1.679, 3.325, 1.902), (-1.562, 3.889, 1.886), (-1.575, 4.621, 1.651)], [], [(2, 8, 6), (6, 3, 2), (4, 5, 6), (6, 8, 4), (7, 0, 4), (4, 8, 7), (1, 7, 8), (8, 2, 1), (20, 9, 12), (12, 18, 20), (19, 15, 16), (16, 10, 19), (14, 19, 10), (10, 11, 14), (17, 13, 18), (18, 12, 17), (16, 15, 18), (18, 13, 16), (15, 19, 20), (20, 18, 15), (19, 14, 20), (31, 29, 24), (24, 21, 31), (32, 26, 22), (22, 27, 32), (28, 23, 26), (26, 32, 28), (25, 24, 29), (29, 30, 25), (22, 30, 29), (29, 27, 22), (27, 29, 31), (31, 32, 27), (32, 31, 28), (36, 35, 39), (39, 40, 36), (37, 40, 39), (39, 38, 37), (34, 40, 37), (37, 33, 34), (41, 36, 40), (40, 34, 41)])
me_b_2_spirit_009.polygons.foreach_set('use_smooth', [True] * 42)
_uv = me_b_2_spirit_009.uv_layers.new(name='UVMap')
_uv.uv.foreach_set('vector', [0.8739, 0.6555, 0.8744, 0.6656, 0.8768, 0.6639, 0.8768, 0.6639, 0.8766, 0.6562, 0.8739, 0.6555, 0.875, 0.6816, 0.8774, 0.679, 0.8768, 0.6639, 0.8768, 0.6639, 0.8744, 0.6656, 0.875, 0.6816, 0.8712, 0.6639, 0.8723, 0.6855, 0.875, 0.6816, 0.875, 0.6816, 0.8744, 0.6656, 0.8712, 0.6639, 0.8707, 0.6552, 0.8712, 0.6639, 0.8744, 0.6656, 0.8744, 0.6656, 0.8739, 0.6555, 0.8707, 0.6552, 0.8645, 0.6562, 0.8632, 0.6585, 0.8675, 0.6797, 0.8675, 0.6797, 0.8682, 0.6752, 0.8645, 0.6562, 0.8674, 0.6606, 0.8685, 0.6737, 0.8716, 0.6862, 0.8716, 0.6862, 0.8702, 0.6633, 0.8674, 0.6606, 0.867, 0.6557, 0.8674, 0.6606, 0.8702, 0.6633, 0.8702, 0.6633, 0.8697, 0.6548, 0.867, 0.6557, 0.8696, 0.6894, 0.8707, 0.6878, 0.8682, 0.6752, 0.8682, 0.6752, 0.8675, 0.6797, 0.8696, 0.6894, 0.8716, 0.6862, 0.8685, 0.6737, 0.8682, 0.6752, 0.8682, 0.6752, 0.8707, 0.6878, 0.8716, 0.6862, 0.8685, 0.6737, 0.8674, 0.6606, 0.8645, 0.6562, 0.8645, 0.6562, 0.8682, 0.6752, 0.8685, 0.6737, 0.8674, 0.6606, 0.867, 0.6557, 0.8645, 0.6562, 0.8645, 0.6562, 0.8682, 0.6752, 0.8675, 0.6797, 0.8675, 0.6797, 0.8632, 0.6585, 0.8645, 0.6562, 0.8674, 0.6606, 0.8702, 0.6633, 0.8716, 0.6862, 0.8716, 0.6862, 0.8685, 0.6737, 0.8674, 0.6606, 0.867, 0.6557, 0.8697, 0.6548, 0.8702, 0.6633, 0.8702, 0.6633, 0.8674, 0.6606, 0.867, 0.6557, 0.8696, 0.6894, 0.8675, 0.6797, 0.8682, 0.6752, 0.8682, 0.6752, 0.8707, 0.6878, 0.8696, 0.6894, 0.8716, 0.6862, 0.8707, 0.6878, 0.8682, 0.6752, 0.8682, 0.6752, 0.8685, 0.6737, 0.8716, 0.6862, 0.8685, 0.6737, 0.8682, 0.6752, 0.8645, 0.6562, 0.8645, 0.6562, 0.8674, 0.6606, 0.8685, 0.6737, 0.8674, 0.6606, 0.8645, 0.6562, 0.867, 0.6557, 0.8739, 0.6555, 0.8766, 0.6562, 0.8768, 0.6639, 0.8768, 0.6639, 0.8744, 0.6656, 0.8739, 0.6555, 0.875, 0.6816, 0.8744, 0.6656, 0.8768, 0.6639, 0.8768, 0.6639, 0.8774, 0.679, 0.875, 0.6816, 0.8712, 0.6639, 0.8744, 0.6656, 0.875, 0.6816, 0.875, 0.6816, 0.8723, 0.6855, 0.8712, 0.6639, 0.8707, 0.6552, 0.8739, 0.6555, 0.8744, 0.6656, 0.8744, 0.6656, 0.8712, 0.6639, 0.8707, 0.6552])
me_b_2_spirit_009.materials.append(mat_plane_window_001)
me_b_2_spirit_009.update()
me_b_2_spirit_010 = bpy.data.meshes.new('B-2_Spirit.010')
me_b_2_spirit_010.from_pydata([(-3.842, -9.353, -0.1655), (-5.097, -10.3, -0.09691), (-6.806, -11.48, -0.06652), (-5.808, -9.769, -0.3212), (-13.38, -6.958, 0.3331), (-4.939, -9.157, -0.3587), (-5.225, -9.219, 0.09942), (-9.548, -8.157, 0.3471), (-9.683, -7.962, -0.09944), (-5.047, -9.252, 0.07903), (-7.479, -8.61, 0.1785), (-7.576, -8.507, -0.2597)], [], [(3, 0, 1), (0, 3, 5), (2, 8, 11, 3), (3, 1, 2), (2, 7, 4), (0, 9, 1), (4, 8, 2), (6, 10, 1), (11, 5, 3), (9, 6, 1), (10, 7, 2, 1)])
me_b_2_spirit_010.polygons.foreach_set('use_smooth', [True] * 11)
_k = set([(0, 1), (1, 2), (1, 3), (1, 10), (2, 4), (3, 11)])
me_b_2_spirit_010.attributes.new('sharp_edge', 'BOOLEAN', 'EDGE').data.foreach_set('value', [ (min(e.vertices), max(e.vertices)) in _k for e in me_b_2_spirit_010.edges])
_uv = me_b_2_spirit_010.uv_layers.new(name='UVMap')
_uv.uv.foreach_set('vector', [0.397, 0.8382, 0.3738, 0.8196, 0.3886, 0.8642, 0.3738, 0.8196, 0.397, 0.8382, 0.3868, 0.8094, 0.4086, 0.9198, 0.4424, 0.7558, 0.4177, 0.78, 0.397, 0.8382, 0.397, 0.8382, 0.3886, 0.8642, 0.4086, 0.9198, 0.7722, 0.07619, 0.8042, 0.2306, 0.849, 0.2866, 0.7375, 0.1761, 0.7515, 0.1807, 0.7522, 0.1317, 0.4857, 0.7122, 0.4424, 0.7558, 0.4086, 0.9198, 0.7537, 0.1816, 0.78, 0.2099, 0.7522, 0.1317, 0.4177, 0.78, 0.3868, 0.8094, 0.397, 0.8382, 0.7515, 0.1807, 0.7537, 0.1816, 0.7522, 0.1317, 0.78, 0.2099, 0.8042, 0.2306, 0.7722, 0.07619, 0.7522, 0.1317])
me_b_2_spirit_010.materials.append(mat_plane_001)
me_b_2_spirit_010.update()
me_b_2_spirit_011 = bpy.data.meshes.new('B-2_Spirit.011')
me_b_2_spirit_011.from_pydata([(3.842, -9.353, -0.1655), (5.097, -10.3, -0.09691), (6.806, -11.48, -0.06652), (5.808, -9.769, -0.3212), (13.38, -6.958, 0.3331), (7.379, -8.648, -0.2666), (5.04, -9.11, 0.1029), (9.727, -7.94, 0.3741), (9.607, -8.055, -0.09857), (5.024, -9.217, -0.3551), (5.243, -9.063, 0.1279), (7.747, -8.42, 0.2095)], [], [(3, 1, 0), (2, 3, 5, 8), (3, 2, 1), (2, 4, 7), (6, 0, 1), (8, 4, 2), (9, 3, 0), (11, 10, 1), (7, 11, 1, 2), (10, 6, 1), (9, 5, 3)])
me_b_2_spirit_011.polygons.foreach_set('use_smooth', [True] * 11)
_k = set([(0, 1), (1, 2), (1, 3), (1, 11), (2, 4), (3, 5)])
me_b_2_spirit_011.attributes.new('sharp_edge', 'BOOLEAN', 'EDGE').data.foreach_set('value', [ (min(e.vertices), max(e.vertices)) in _k for e in me_b_2_spirit_011.edges])
_uv = me_b_2_spirit_011.uv_layers.new(name='UVMap')
_uv.uv.foreach_set('vector', [0.2605, 0.8382, 0.2689, 0.8642, 0.2836, 0.8196, 0.2488, 0.9198, 0.2605, 0.8382, 0.242, 0.7865, 0.2159, 0.7602, 0.2605, 0.8382, 0.2488, 0.9198, 0.2689, 0.8642, 0.6126, 0.07619, 0.5357, 0.2866, 0.5785, 0.2406, 0.6334, 0.1873, 0.6473, 0.1761, 0.6326, 0.1317, 0.2159, 0.7602, 0.1717, 0.7122, 0.2488, 0.9198, 0.2697, 0.8122, 0.2605, 0.8382, 0.2836, 0.8196, 0.6016, 0.2187, 0.6309, 0.1889, 0.6326, 0.1317, 0.5785, 0.2406, 0.6016, 0.2187, 0.6326, 0.1317, 0.6126, 0.07619, 0.6309, 0.1889, 0.6334, 0.1873, 0.6326, 0.1317, 0.2697, 0.8122, 0.242, 0.7865, 0.2605, 0.8382])
me_b_2_spirit_011.materials.append(mat_plane_001)
me_b_2_spirit_011.update()

# ---- objects
ob_b_2_spirit_005 = bpy.data.objects.new('B-2_Spirit.005', me_b_2_spirit_005)
ob_b_2_spirit_006 = bpy.data.objects.new('B-2_Spirit.006', me_b_2_spirit_006)
ob_b_2_spirit_007 = bpy.data.objects.new('B-2_Spirit.007', me_b_2_spirit_008)
ob_b_2_spirit_window_001 = bpy.data.objects.new('B-2_Spirit.Window.001', me_b_2_spirit_009)
ob_b_2_spirit_001 = bpy.data.objects.new('B-2_Spirit.001', me_b_2_spirit_010)
ob_b_2_spirit_002 = bpy.data.objects.new('B-2_Spirit.002', me_b_2_spirit_011)

# ---- transforms, parenting, visibility, modifiers, constraints
ob_b_2_spirit_005.location = (0.0, 0.0, 12.42)
ob_b_2_spirit_005.rotation_euler = (-0.08727, 0.0, 0.0)
ob_b_2_spirit_005.scale = (1.0, 1.0, 1.0)
ob_b_2_spirit_005.color = (0.8, 0.8, 0.8, 1.0)
_m = ob_b_2_spirit_005.modifiers.new('Auto Smooth', 'NODES')
_m.node_group = ng_auto_smooth
_gi = [s.identifier for s in ng_auto_smooth.interface.items_tree if s.item_type == 'SOCKET' and s.in_out == 'INPUT']
_m[_gi[1]] = 0.5236  # Angle
ob_b_2_spirit_006.location = (0.0, 0.0, 12.42)
ob_b_2_spirit_006.rotation_euler = (-0.08727, 0.0, 0.0)
ob_b_2_spirit_006.scale = (1.0, 1.0, 1.0)
ob_b_2_spirit_006.color = (0.8, 0.8, 0.8, 1.0)
_m = ob_b_2_spirit_006.modifiers.new('Auto Smooth', 'NODES')
_m.node_group = ng_auto_smooth
_gi = [s.identifier for s in ng_auto_smooth.interface.items_tree if s.item_type == 'SOCKET' and s.in_out == 'INPUT']
_m[_gi[1]] = 0.5236  # Angle
ob_b_2_spirit_007.location = (0.0, 0.0, 12.42)
ob_b_2_spirit_007.rotation_euler = (-0.08727, 0.0, 0.0)
ob_b_2_spirit_007.scale = (1.0, 1.0, 1.0)
ob_b_2_spirit_007.color = (0.8, 0.8, 0.8, 1.0)
_m = ob_b_2_spirit_007.modifiers.new('Auto Smooth', 'NODES')
_m.node_group = ng_auto_smooth
_gi = [s.identifier for s in ng_auto_smooth.interface.items_tree if s.item_type == 'SOCKET' and s.in_out == 'INPUT']
_m[_gi[1]] = 0.5236  # Angle
ob_b_2_spirit_window_001.location = (0.0, 0.0, 12.42)
ob_b_2_spirit_window_001.rotation_euler = (-0.08727, 0.0, 0.0)
ob_b_2_spirit_window_001.scale = (1.0, 1.0, 1.0)
ob_b_2_spirit_window_001.color = (0.8, 0.8, 0.8, 1.0)
_m = ob_b_2_spirit_window_001.modifiers.new('Auto Smooth', 'NODES')
_m.node_group = ng_auto_smooth
_gi = [s.identifier for s in ng_auto_smooth.interface.items_tree if s.item_type == 'SOCKET' and s.in_out == 'INPUT']
_m[_gi[1]] = 0.5236  # Angle
ob_b_2_spirit_001.location = (0.0, 0.0, 12.42)
ob_b_2_spirit_001.rotation_euler = (-0.08727, 0.0, 0.0)
ob_b_2_spirit_001.scale = (1.0, 1.0, 1.0)
ob_b_2_spirit_001.color = (0.8, 0.8, 0.8, 1.0)
_m = ob_b_2_spirit_001.modifiers.new('Auto Smooth', 'NODES')
_m.node_group = ng_auto_smooth
_gi = [s.identifier for s in ng_auto_smooth.interface.items_tree if s.item_type == 'SOCKET' and s.in_out == 'INPUT']
_m[_gi[1]] = 0.5236  # Angle
ob_b_2_spirit_002.location = (0.0, 0.0, 12.42)
ob_b_2_spirit_002.rotation_euler = (-0.08727, 0.0, 0.0)
ob_b_2_spirit_002.scale = (1.0, 1.0, 1.0)
ob_b_2_spirit_002.color = (0.8, 0.8, 0.8, 1.0)
_m = ob_b_2_spirit_002.modifiers.new('Auto Smooth', 'NODES')
_m.node_group = ng_auto_smooth
_gi = [s.identifier for s in ng_auto_smooth.interface.items_tree if s.item_type == 'SOCKET' and s.in_out == 'INPUT']
_m[_gi[1]] = 0.5236  # Angle

# ---- collection membership
col_collection.objects.link(ob_b_2_spirit_005)
col_collection.objects.link(ob_b_2_spirit_006)
col_collection.objects.link(ob_b_2_spirit_007)
col_collection.objects.link(ob_b_2_spirit_window_001)
col_collection.objects.link(ob_b_2_spirit_001)
col_collection.objects.link(ob_b_2_spirit_002)

# ---- scene / render settings (as saved in the file)
scene.frame_start = 1; scene.frame_end = 250; scene.frame_set(0)
scene.render.engine = 'BLENDER_EEVEE_NEXT'
scene.cycles.sampling_pattern = 'TABULATED_SOBOL'
scene.view_settings.view_transform = 'Filmic'
bpy.context.view_layer.update()

# ---- added for rendering (the .blend has no active camera and no usable light): camera, sun
cam_auto = bpy.data.cameras.new('AutoCamera')
cam_auto.lens = 50.0
cam_auto.sensor_width = 36.0
cam_auto.clip_end = 1000.0
ob_auto_camera = bpy.data.objects.new('AutoCamera', cam_auto)
scene.collection.objects.link(ob_auto_camera)
ob_auto_camera.location = (52.0815, -64.9129, 55.1328)
ob_auto_camera.rotation_euler = (1.09748, -7.21219e-08, 0.694738)
scene.camera = ob_auto_camera
light_auto_sun = bpy.data.lights.new('AutoSun', 'SUN')
light_auto_sun.energy = 3.0
light_auto_sun.angle = 0.0523599
ob_auto_sun = bpy.data.objects.new('AutoSun', light_auto_sun)
scene.collection.objects.link(ob_auto_sun)
ob_auto_sun.rotation_euler = (0.872665, 0.174533, 0.523599)
bpy.context.view_layer.update()
